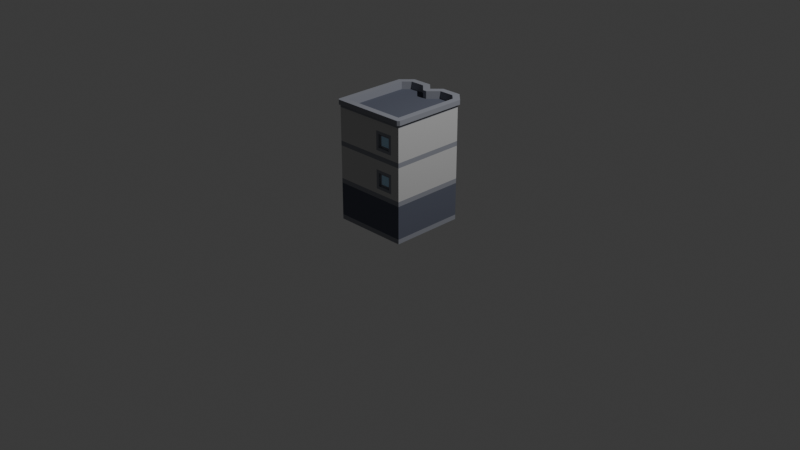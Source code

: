 # Source: blender_script.blend  (saved by Blender 4.2.66; exported with 4.5.12 LTS)
import bpy
from mathutils import Matrix  # noqa: F401  (used for matrix-valued properties, if any)

bpy.ops.wm.read_factory_settings(use_empty=True)
scene = bpy.context.scene
scene.name = 'Scene'

# ---- collections
col_collection = bpy.data.collections.new('Collection'); scene.collection.children.link(col_collection)

# ---- materials (node trees are filled in below, after node groups)
mat_window_003 = bpy.data.materials.new('window.003')
mat_window_003.diffuse_color = (0.51, 0.77, 1.0, 1.0)
mat_window_003.roughness = 1.0
mat_border_003 = bpy.data.materials.new('border.003')
mat_border_003.diffuse_color = (0.28, 0.29, 0.33, 1.0)
mat_border_003.roughness = 1.0
mat_defaultmat_003 = bpy.data.materials.new('_defaultMat.003')
mat_defaultmat_003.diffuse_color = (0.55, 0.55, 0.55, 1.0)
mat_defaultmat_003.roughness = 1.0
mat_door_003 = bpy.data.materials.new('door.003')
mat_door_003.diffuse_color = (0.12, 0.13, 0.17, 1.0)
mat_door_003.roughness = 1.0
mat_window = bpy.data.materials.new('window')
mat_window.diffuse_color = (0.51, 0.77, 1.0, 1.0)
mat_window.roughness = 1.0
mat_border = bpy.data.materials.new('border')
mat_border.diffuse_color = (0.28, 0.29, 0.33, 1.0)
mat_border.roughness = 1.0
mat_defaultmat = bpy.data.materials.new('_defaultMat')
mat_defaultmat.diffuse_color = (0.55, 0.55, 0.55, 1.0)
mat_defaultmat.roughness = 1.0
mat_door = bpy.data.materials.new('door')
mat_door.diffuse_color = (0.12, 0.13, 0.17, 1.0)
mat_door.roughness = 1.0

# ---- material node trees
mat_window_003.use_nodes = True; mat_window_003.node_tree.nodes.clear()
_N = mat_window_003.node_tree.nodes; _L = mat_window_003.node_tree.links
n0 = _N.new('ShaderNodeBsdfPrincipled'); n0.name = 'Principled BSDF'; n0.location = (0, 300)
n0.inputs[0].default_value = (0.51, 0.77, 1.0, 1.0)
n0.inputs[2].default_value = 1.0
n0.inputs[13].default_value = 0.0
n1 = _N.new('ShaderNodeOutputMaterial'); n1.name = 'Material Output'; n1.location = (280, 300)
_L.new(n0.outputs[0], n1.inputs[0])
n1.is_active_output = True
mat_border_003.use_nodes = True; mat_border_003.node_tree.nodes.clear()
_N = mat_border_003.node_tree.nodes; _L = mat_border_003.node_tree.links
n0 = _N.new('ShaderNodeBsdfPrincipled'); n0.name = 'Principled BSDF'; n0.location = (0, 300)
n0.inputs[0].default_value = (0.28, 0.29, 0.33, 1.0)
n0.inputs[2].default_value = 1.0
n0.inputs[13].default_value = 0.0
n1 = _N.new('ShaderNodeOutputMaterial'); n1.name = 'Material Output'; n1.location = (280, 300)
_L.new(n0.outputs[0], n1.inputs[0])
n1.is_active_output = True
mat_defaultmat_003.use_nodes = True; mat_defaultmat_003.node_tree.nodes.clear()
_N = mat_defaultmat_003.node_tree.nodes; _L = mat_defaultmat_003.node_tree.links
n0 = _N.new('ShaderNodeBsdfPrincipled'); n0.name = 'Principled BSDF'; n0.location = (0, 300)
n0.inputs[0].default_value = (0.55, 0.55, 0.55, 1.0)
n0.inputs[2].default_value = 1.0
n0.inputs[13].default_value = 0.0
n1 = _N.new('ShaderNodeOutputMaterial'); n1.name = 'Material Output'; n1.location = (280, 300)
_L.new(n0.outputs[0], n1.inputs[0])
n1.is_active_output = True
mat_door_003.use_nodes = True; mat_door_003.node_tree.nodes.clear()
_N = mat_door_003.node_tree.nodes; _L = mat_door_003.node_tree.links
n0 = _N.new('ShaderNodeBsdfPrincipled'); n0.name = 'Principled BSDF'; n0.location = (0, 300)
n0.inputs[0].default_value = (0.12, 0.13, 0.17, 1.0)
n0.inputs[2].default_value = 1.0
n0.inputs[13].default_value = 0.0
n1 = _N.new('ShaderNodeOutputMaterial'); n1.name = 'Material Output'; n1.location = (280, 300)
_L.new(n0.outputs[0], n1.inputs[0])
n1.is_active_output = True
mat_window.use_nodes = True; mat_window.node_tree.nodes.clear()
_N = mat_window.node_tree.nodes; _L = mat_window.node_tree.links
n0 = _N.new('ShaderNodeBsdfPrincipled'); n0.name = 'Principled BSDF'; n0.location = (0, 300)
n0.inputs[0].default_value = (0.51, 0.77, 1.0, 1.0)
n0.inputs[2].default_value = 1.0
n0.inputs[13].default_value = 0.0
n1 = _N.new('ShaderNodeOutputMaterial'); n1.name = 'Material Output'; n1.location = (280, 300)
_L.new(n0.outputs[0], n1.inputs[0])
n1.is_active_output = True
mat_border.use_nodes = True; mat_border.node_tree.nodes.clear()
_N = mat_border.node_tree.nodes; _L = mat_border.node_tree.links
n0 = _N.new('ShaderNodeBsdfPrincipled'); n0.name = 'Principled BSDF'; n0.location = (0, 300)
n0.inputs[0].default_value = (0.28, 0.29, 0.33, 1.0)
n0.inputs[2].default_value = 1.0
n0.inputs[13].default_value = 0.0
n1 = _N.new('ShaderNodeOutputMaterial'); n1.name = 'Material Output'; n1.location = (280, 300)
_L.new(n0.outputs[0], n1.inputs[0])
n1.is_active_output = True
mat_defaultmat.use_nodes = True; mat_defaultmat.node_tree.nodes.clear()
_N = mat_defaultmat.node_tree.nodes; _L = mat_defaultmat.node_tree.links
n0 = _N.new('ShaderNodeBsdfPrincipled'); n0.name = 'Principled BSDF'; n0.location = (0, 300)
n0.inputs[0].default_value = (0.55, 0.55, 0.55, 1.0)
n0.inputs[2].default_value = 1.0
n0.inputs[13].default_value = 0.0
n1 = _N.new('ShaderNodeOutputMaterial'); n1.name = 'Material Output'; n1.location = (280, 300)
_L.new(n0.outputs[0], n1.inputs[0])
n1.is_active_output = True
mat_door.use_nodes = True; mat_door.node_tree.nodes.clear()
_N = mat_door.node_tree.nodes; _L = mat_door.node_tree.links
n0 = _N.new('ShaderNodeBsdfPrincipled'); n0.name = 'Principled BSDF'; n0.location = (0, 300)
n0.inputs[0].default_value = (0.12, 0.13, 0.17, 1.0)
n0.inputs[2].default_value = 1.0
n0.inputs[13].default_value = 0.0
n1 = _N.new('ShaderNodeOutputMaterial'); n1.name = 'Material Output'; n1.location = (280, 300)
_L.new(n0.outputs[0], n1.inputs[0])
n1.is_active_output = True

# ---- world
world_world = bpy.data.worlds.new('World'); scene.world = world_world
world_world.use_nodes = True; world_world.node_tree.nodes.clear()
_N = world_world.node_tree.nodes; _L = world_world.node_tree.links
n0 = _N.new('ShaderNodeOutputWorld'); n0.name = 'World Output'; n0.location = (300, 300)
n1 = _N.new('ShaderNodeBackground'); n1.name = 'Background'; n1.location = (10, 300)
n1.inputs[0].default_value = (0.05088, 0.05088, 0.05088, 1.0)
_L.new(n1.outputs[0], n0.inputs[0])
n0.is_active_output = True
world_world.color = (0.05088, 0.05088, 0.05088)
world_world.sun_shadow_jitter_overblur = 0.0

# ---- cameras
cam_camera = bpy.data.cameras.new('Camera')
cam_camera.clip_end = 100.0
cam_camera.ortho_scale = 7.314

# ---- lights
light_light = bpy.data.lights.new('Light', 'POINT')
light_light.energy = 1000.0
light_light.shadow_soft_size = 0.1

# ---- meshes
me_small_buildinga_002 = bpy.data.meshes.new('small_buildingA.002')
me_small_buildinga_002.from_pydata([(0.0506, -0.05152, 0.381), (-0.0494, -0.05152, 0.381), (0.0506, 0.04848, 0.381), (-0.0494, 0.04848, 0.381), (0.0706, 0.06848, 0.381), (-0.0694, 0.06848, 0.381), (0.0706, 0.06848, 0.401), (-0.0694, 0.06848, 0.401), (-0.0994, -0.1015, 0.401), (0.0706, -0.07152, 0.401), (0.1006, -0.1015, 0.401), (0.1006, 0.09848, 0.401), (-0.0694, -0.07152, 0.401), (-0.0994, 0.09848, 0.401), (0.0706, -0.07152, 0.381), (-0.0694, -0.07152, 0.381)], [], [(2, 1, 0), (1, 2, 3), (6, 5, 4), (5, 6, 7), (10, 9, 8), (9, 10, 11), (9, 11, 6), (6, 11, 7), (12, 8, 9), (8, 12, 13), (13, 12, 7), (13, 7, 11), (9, 4, 14), (4, 9, 6), (14, 0, 15), (0, 14, 4), (0, 4, 2), (2, 4, 3), (1, 15, 0), (15, 1, 5), (5, 1, 3), (5, 3, 4), (7, 15, 5), (15, 7, 12), (15, 9, 14), (9, 15, 12)])
me_small_buildinga_002.polygons.foreach_set('material_index', [0, 0, 1, 1, 1, 1, 1, 1, 1, 1, 1, 1, 1, 1, 1, 1, 1, 1, 1, 1, 1, 1, 1, 1, 1, 1])
_uv = me_small_buildinga_002.uv_layers.new(name='UVMap')
_uv.uv.foreach_set('vector', [9.843, 41.34, 5.906, 37.4, 9.843, 37.4, 5.906, 37.4, 9.843, 41.34, 5.906, 41.34, 10.63, 15.75, 5.118, 14.96, 10.63, 14.96, 5.118, 14.96, 10.63, 15.75, 5.118, 15.75, 11.81, 35.43, 10.63, 36.61, 3.937, 35.43, 10.63, 36.61, 11.81, 35.43, 11.81, 43.31, 10.63, 36.61, 11.81, 43.31, 10.63, 42.13, 10.63, 42.13, 11.81, 43.31, 5.118, 42.13, 5.118, 36.61, 3.937, 35.43, 10.63, 36.61, 3.937, 35.43, 5.118, 36.61, 3.937, 43.31, 3.937, 43.31, 5.118, 36.61, 5.118, 42.13, 3.937, 43.31, 5.118, 42.13, 11.81, 43.31, 15.75, 36.61, 14.96, 42.13, 14.96, 36.61, 14.96, 42.13, 15.75, 36.61, 15.75, 42.13, 10.63, 36.61, 9.843, 37.4, 5.118, 36.61, 9.843, 37.4, 10.63, 36.61, 10.63, 42.13, 9.843, 37.4, 10.63, 42.13, 9.843, 41.34, 9.843, 41.34, 10.63, 42.13, 5.906, 41.34, 5.906, 37.4, 5.118, 36.61, 9.843, 37.4, 5.118, 36.61, 5.906, 37.4, 5.118, 42.13, 5.118, 42.13, 5.906, 37.4, 5.906, 41.34, 5.118, 42.13, 5.906, 41.34, 10.63, 42.13, -15.75, 42.13, -14.96, 36.61, -14.96, 42.13, -14.96, 36.61, -15.75, 42.13, -15.75, 36.61, -5.118, 14.96, -10.63, 15.75, -10.63, 14.96, -10.63, 15.75, -5.118, 14.96, -5.118, 15.75])
me_small_buildinga_002.materials.append(mat_window_003)
me_small_buildinga_002.materials.append(mat_border_003)
me_small_buildinga_002.materials.append(mat_defaultmat_003)
me_small_buildinga_002.materials.append(mat_door_003)
me_small_buildinga_002.update()
me_small_buildinga_002.normals_split_custom_set([tuple(v) for v in zip(*[iter([0.0, 0.0, 1.0, 0.0, 0.0, 1.0, 0.0, 0.0, 1.0, 0.0, 0.0, 1.0, 0.0, 0.0, 1.0, 0.0, 0.0, 1.0, 0.0, -1.0, 0.0, 0.0, -1.0, 0.0, 0.0, -1.0, 0.0, 0.0, -1.0, 0.0, 0.0, -1.0, 0.0, 0.0, -1.0, 0.0, 0.0, 0.0, 1.0, 0.0, 0.0, 1.0, 0.0, 0.0, 1.0, 0.0, 0.0, 1.0, 0.0, 0.0, 1.0, 0.0, 0.0, 1.0, -1.774e-06, 0.0, 1.0, -1.774e-06, 0.0, 1.0, -1.774e-06, 0.0, 1.0, 0.0, 0.0, 1.0, 0.0, 0.0, 1.0, 0.0, 0.0, 1.0, 0.0, 0.0, 1.0, 0.0, 0.0, 1.0, 0.0, 0.0, 1.0, 0.0, 0.0, 1.0, 0.0, 0.0, 1.0, 0.0, 0.0, 1.0, 1.774e-06, 0.0, 1.0, 1.774e-06, 0.0, 1.0, 1.774e-06, 0.0, 1.0, 0.0, 0.0, 1.0, 0.0, 0.0, 1.0, 0.0, 0.0, 1.0, -1.0, 0.0, 0.0, -1.0, 0.0, 0.0, -1.0, 0.0, 0.0, -1.0, 0.0, 0.0, -1.0, 0.0, 0.0, -1.0, 0.0, 0.0, 0.0, 0.0, 1.0, 0.0, 0.0, 1.0, 0.0, 0.0, 1.0, 0.0, 0.0, 1.0, 0.0, 0.0, 1.0, 0.0, 0.0, 1.0, 4.657e-07, 0.0, 1.0, 4.657e-07, 0.0, 1.0, 4.657e-07, 0.0, 1.0, 0.0, 0.0, 1.0, 0.0, 0.0, 1.0, 0.0, 0.0, 1.0, 0.0, 0.0, 1.0, 0.0, 0.0, 1.0, 0.0, 0.0, 1.0, 0.0, 0.0, 1.0, 0.0, 0.0, 1.0, 0.0, 0.0, 1.0, 0.0, 0.0, 1.0, 0.0, 0.0, 1.0, 0.0, 0.0, 1.0, 0.0, 0.0, 1.0, 0.0, 0.0, 1.0, 0.0, 0.0, 1.0, 1.0, 0.0, 0.0, 1.0, 0.0, 0.0, 1.0, 0.0, 0.0, 1.0, 0.0, 0.0, 1.0, 0.0, 0.0, 1.0, 0.0, 0.0, 0.0, 1.0, 0.0, 0.0, 1.0, 0.0, 0.0, 1.0, 0.0, 0.0, 1.0, 0.0, 0.0, 1.0, 0.0, 0.0, 1.0, 0.0])] * 3)])
me_small_buildinga = bpy.data.meshes.new('small_buildingA')
me_small_buildinga.from_pydata([(0.1, 0.05, -0.38), (0.13, 0.05, -0.38), (0.1, 0.25, -0.38), (0.13, 0.25, -0.38), (0.25, 0.55, 0.38), (0.15, 0.55, 0.38), (0.25, 0.65, 0.38), (0.15, 0.65, 0.38), (0.15, 0.02, -0.38), (0.25, 0.02, -0.38), (0.15, 0.25, -0.38), (0.25, 0.25, -0.38), (-0.3, 0.05, -0.38), (-0.1, 0.05, -0.38), (-0.3, 0.25, -0.38), (-0.1, 0.25, -0.38), (0.27, 0.05, -0.38), (0.3, 0.05, -0.38), (0.27, 0.25, -0.38), (0.3, 0.25, -0.38), (-0.25, 0.95, -0.48), (-0.15, 0.95, -0.48), (-0.25, 1.05, -0.48), (-0.15, 1.05, -0.48), (0.15, 0.55, -0.48), (0.25, 0.55, -0.48), (0.15, 0.65, -0.48), (0.25, 0.65, -0.48), (0.15, 0.95, -0.48), (0.25, 0.95, -0.48), (0.15, 1.05, -0.48), (0.25, 1.05, -0.48), (0.25, 0.95, 0.38), (0.15, 0.95, 0.38), (0.25, 1.05, 0.38), (0.15, 1.05, 0.38), (-0.25, 0.55, -0.48), (-0.15, 0.55, -0.48), (-0.25, 0.65, -0.48), (-0.15, 0.65, -0.48), (-0.38, 0.95, 0.15), (-0.38, 1.05, 0.15), (-0.38, 0.95, 0.25), (-0.38, 1.05, 0.25), (-0.38, 0.55, 0.15), (-0.38, 0.65, 0.15), (-0.38, 0.55, 0.25), (-0.38, 0.65, 0.25), (0.3, 0.4, -0.5), (0.4, 0.4, -0.4), (0.3, 0.45, -0.5), (0.4, 0.45, -0.4), (0.27, 0.67, -0.48), (0.27, 0.67, -0.5), (0.13, 0.67, -0.48), (0.13, 0.67, -0.5), (0.32, 0.27, -0.38), (0.32, 0.27, -0.4), (0.08, 0.27, -0.38), (0.08, 0.27, -0.4), (0.27, 0.53, 0.38), (0.27, 0.53, 0.4), (0.13, 0.53, 0.38), (0.13, 0.53, 0.4), (-0.4, 0.0, -0.4), (-0.32, 0.0, -0.4), (-0.4, 0.05, -0.4), (-0.35, 0.05, -0.4), (-0.32, 0.27, -0.4), (-0.35, 0.3, -0.4), (-0.08, 0.27, -0.4), (-0.05, 0.3, -0.4), (-0.05, 0.05, -0.4), (-0.08, 0.0, -0.4), (0.08, 0.0, -0.4), (0.05, 0.05, -0.4), (0.05, 0.3, -0.4), (0.35, 0.3, -0.4), (0.35, 0.05, -0.4), (0.32, 0.0, -0.4), (0.4, 0.0, -0.4), (0.4, 0.05, -0.4), (0.4, 1.23, 0.42), (-0.4, 1.23, 0.42), (0.4, 1.28, 0.42), (-0.4, 1.28, 0.42), (0.08, 0.0, -0.38), (0.1, 0.8, -0.5), (0.3, 0.8, -0.5), (0.1, 0.85, -0.5), (0.3, 0.85, -0.5), (0.27, 0.53, -0.48), (0.13, 0.53, -0.48), (0.32, 0.0, -0.38), (0.27, 0.67, 0.38), (0.27, 0.67, 0.4), (0.3, 0.5, -0.5), (0.13, 0.53, -0.5), (0.1, 0.5, -0.5), (0.1, 0.7, -0.5), (0.27, 0.53, -0.5), (0.3, 0.7, -0.5), (0.4, 0.0, 0.4), (-0.4, 0.0, 0.4), (0.4, 0.05, 0.4), (-0.4, 0.05, 0.4), (1.292e-13, 0.4, -0.4), (0.1, 0.4, -0.5), (-0.1, 0.4, -0.5), (-0.4, 0.4, -0.4), (-0.3, 0.4, -0.5), (0.13, 0.67, 0.38), (0.13, 0.67, 0.4), (0.09172, 1.23, -0.52), (0.3083, 1.23, -0.52), (0.09172, 1.28, -0.52), (0.3083, 1.28, -0.52), (0.3, 0.9, -0.5), (0.13, 0.93, -0.5), (0.1, 0.9, -0.5), (0.1, 1.1, -0.5), (0.13, 1.07, -0.5), (0.27, 1.07, -0.5), (0.27, 0.93, -0.5), (0.3, 1.1, -0.5), (0.27, 1.07, 0.38), (0.13, 1.07, 0.38), (0.27, 1.07, 0.4), (0.13, 1.07, 0.4), (-0.38, 0.67, 0.27), (-0.38, 0.67, 0.13), (-0.4, 0.67, 0.27), (-0.4, 0.67, 0.13), (-0.27, 1.07, -0.5), (-0.27, 0.93, -0.5), (-0.27, 1.07, -0.48), (-0.27, 0.93, -0.48), (-0.4, 0.45, -0.4), (-0.3, 0.45, -0.5), (0.1, 0.45, -0.5), (5.631e-14, 0.45, -0.4), (0.4, 1.2, -0.4), (0.4, 1.2, 3.393e-14), (0.4, 1.23, -0.4), (0.4, 1.23, 0.4), (0.4, 1.2, 0.4), (0.27, 0.93, -0.48), (0.13, 0.93, -0.48), (0.13, 1.07, -0.48), (0.27, 1.07, -0.48), (-0.13, 0.53, -0.48), (-0.27, 0.53, -0.48), (-0.27, 0.67, -0.48), (-0.13, 0.67, -0.48), (-0.1, 0.5, -0.5), (-0.27, 0.53, -0.5), (-0.3, 0.5, -0.5), (-0.3, 0.7, -0.5), (-0.27, 0.67, -0.5), (-0.13, 0.67, -0.5), (-0.13, 0.53, -0.5), (-0.1, 0.7, -0.5), (-0.38, 0.53, 0.13), (-0.4, 0.53, 0.13), (0.42, 1.28, 0.4), (0.35, 1.28, -0.3793), (0.42, 1.28, -0.4083), (0.2793, 1.28, -0.45), (0.1207, 1.28, -0.45), (0.02071, 1.28, -0.35), (9.096e-14, 1.28, -0.4283), (-0.02071, 1.28, -0.35), (-0.09172, 1.28, -0.52), (-0.1207, 1.28, -0.45), (-0.3083, 1.28, -0.52), (-0.2793, 1.28, -0.45), (-0.35, 1.28, -0.3793), (-0.42, 1.28, -0.4083), (-0.35, 1.28, 0.35), (-0.42, 1.28, 0.4), (0.35, 1.28, 0.35), (-0.08, 0.0, -0.38), (-0.32, 0.0, -0.38), (-0.08, 0.27, -0.38), (-0.32, 0.27, -0.38), (-0.13, 0.93, -0.5), (-0.13, 1.07, -0.5), (-0.13, 0.93, -0.48), (-0.13, 1.07, -0.48), (-0.4, 0.7, 0.1), (-0.4, 0.5, 0.1), (-0.4, 0.5, 0.3), (-0.4, 0.53, 0.27), (-0.4, 0.7, 0.3), (0.4, 0.45, 0.4), (0.4, 0.4, 0.4), (5.631e-14, 0.8, -0.4), (5.631e-14, 0.85, -0.4), (-0.35, 1.2, 0.35), (0.35, 1.2, 0.35), (-0.1, 0.45, -0.5), (-0.1, 0.9, -0.5), (-0.3, 0.9, -0.5), (-0.3, 1.1, -0.5), (-0.1, 1.1, -0.5), (-0.38, 0.53, 0.27), (0.1, 0.5, 0.4), (0.3, 0.5, 0.4), (0.3, 0.7, 0.4), (0.1, 0.7, 0.4), (0.2793, 1.2, -0.45), (0.1207, 1.2, -0.45), (0.4, 0.85, -0.4), (0.4, 0.8, -0.4), (0.4, 0.85, 0.4), (0.4, 0.8, 0.4), (-0.4, 1.2, -0.4), (-0.4, 1.23, -0.4), (-0.4, 1.2, 2.094e-14), (-0.4, 1.23, 0.4), (-0.4, 1.2, 0.4), (0.42, 1.23, 0.4), (-0.35, 1.2, -0.3793), (-0.35, 1.2, 1.66e-14), (-0.3, 1.2, -0.5), (-0.3, 1.23, -0.5), (0.1, 1.2, -0.5), (0.3, 1.2, -0.5), (0.1, 1.23, -0.5), (0.3, 1.23, -0.5), (-0.4, 0.93, 0.27), (-0.38, 0.93, 0.27), (-0.4, 1.07, 0.27), (-0.38, 1.07, 0.27), (-0.42, 1.23, 0.4), (0.42, 1.23, -0.4083), (0.1, 0.9, 0.4), (0.27, 0.93, 0.4), (0.3, 0.9, 0.4), (0.3, 1.1, 0.4), (0.13, 0.93, 0.4), (0.1, 1.1, 0.4), (1.285e-13, 1.23, -0.4), (9.096e-14, 1.23, -0.4283), (-0.1, 1.23, -0.5), (-0.09172, 1.23, -0.52), (-0.3083, 1.23, -0.52), (-0.42, 1.23, -0.4083), (-0.38, 1.07, 0.13), (-0.4, 1.07, 0.13), (-0.1207, 1.2, -0.45), (-0.2793, 1.2, -0.45), (0.35, 1.2, -0.3793), (0.35, 1.2, 2.96e-14), (-0.38, 0.93, 0.13), (-0.4, 0.93, 0.13), (-0.3, 0.8, -0.5), (-0.3, 0.85, -0.5), (-0.4, 0.8, -0.4), (-0.4, 0.85, -0.4), (0.27, 0.93, 0.38), (0.02071, 1.2, -0.35), (-0.1, 0.85, -0.5), (-0.1, 0.8, -0.5), (0.13, 0.93, 0.38), (-0.1, 1.2, -0.5), (5.631e-14, 1.2, -0.4), (-0.02071, 1.2, -0.35), (-0.4, 0.8, 0.4), (-0.4, 0.85, 0.4), (-0.4, 1.1, 0.1), (-0.4, 0.9, 0.1), (-0.4, 0.9, 0.3), (-0.4, 1.1, 0.3), (-0.4, 0.45, 0.4), (-0.4, 0.4, 0.4)], [], [(2, 1, 0), (1, 2, 3), (6, 5, 4), (5, 6, 7), (10, 9, 8), (9, 10, 11), (14, 13, 12), (13, 14, 15), (18, 17, 16), (17, 18, 19), (22, 21, 20), (21, 22, 23), (26, 25, 24), (25, 26, 27), (30, 29, 28), (29, 30, 31), (34, 33, 32), (33, 34, 35), (38, 37, 36), (37, 38, 39), (42, 41, 40), (41, 42, 43), (46, 45, 44), (45, 46, 47), (50, 49, 48), (49, 50, 51), (54, 53, 52), (53, 54, 55), (58, 57, 56), (57, 58, 59), (62, 61, 60), (61, 62, 63), (66, 65, 64), (65, 66, 67), (65, 67, 68), (68, 67, 69), (68, 69, 70), (71, 70, 69), (72, 70, 71), (72, 73, 70), (73, 72, 74), (74, 72, 75), (75, 59, 74), (59, 75, 76), (59, 76, 57), (77, 57, 76), (78, 57, 77), (78, 79, 57), (79, 78, 80), (80, 78, 81), (84, 83, 82), (83, 84, 85), (58, 74, 59), (74, 58, 86), (89, 88, 87), (88, 89, 90), (92, 24, 91), (24, 92, 54), (24, 54, 26), (26, 54, 27), (25, 91, 24), (91, 25, 52), (52, 25, 27), (52, 27, 54), (93, 57, 79), (57, 93, 56), (61, 94, 60), (94, 61, 95), (98, 97, 96), (97, 98, 99), (97, 99, 55), (55, 99, 53), (100, 96, 97), (96, 100, 101), (101, 100, 53), (101, 53, 99), (104, 103, 102), (103, 104, 105), (106, 48, 49), (48, 106, 107), (109, 108, 106), (108, 109, 110), (91, 53, 100), (53, 91, 52), (112, 62, 111), (62, 112, 63), (115, 114, 113), (114, 115, 116), (119, 118, 117), (118, 119, 120), (118, 120, 121), (121, 120, 122), (123, 117, 118), (117, 123, 124), (124, 123, 122), (124, 122, 120), (127, 126, 125), (126, 127, 128), (131, 130, 129), (130, 131, 132), (135, 134, 133), (134, 135, 136), (137, 110, 109), (110, 137, 138), (106, 139, 107), (139, 106, 140), (143, 142, 141), (142, 143, 144), (142, 144, 145), (147, 28, 146), (28, 147, 148), (28, 148, 30), (30, 148, 31), (29, 146, 28), (146, 29, 149), (149, 29, 31), (149, 31, 148), (151, 36, 150), (36, 151, 152), (36, 152, 38), (38, 152, 39), (37, 150, 36), (150, 37, 153), (153, 37, 39), (153, 39, 152), (156, 155, 154), (155, 156, 157), (155, 157, 158), (158, 157, 159), (160, 154, 155), (154, 160, 161), (161, 160, 159), (161, 159, 157), (130, 163, 162), (163, 130, 132), (95, 111, 94), (111, 95, 112), (166, 165, 164), (165, 166, 116), (164, 165, 84), (165, 116, 167), (167, 116, 115), (167, 115, 168), (168, 115, 169), (169, 115, 170), (169, 170, 171), (171, 170, 172), (171, 172, 173), (173, 172, 174), (173, 174, 175), (175, 174, 176), (176, 174, 177), (176, 177, 178), (178, 177, 85), (85, 177, 179), (84, 180, 85), (85, 180, 178), (180, 84, 165), (148, 122, 149), (122, 148, 121), (102, 79, 80), (79, 102, 93), (103, 93, 102), (93, 103, 86), (86, 103, 74), (74, 103, 181), (181, 103, 182), (182, 103, 65), (65, 103, 64), (73, 74, 181), (181, 70, 73), (70, 181, 183), (184, 70, 183), (70, 184, 68), (187, 186, 185), (186, 187, 188), (134, 187, 185), (187, 134, 136), (190, 163, 189), (163, 190, 191), (163, 191, 192), (192, 191, 131), (132, 189, 163), (189, 132, 193), (193, 132, 131), (193, 131, 191), (194, 49, 51), (49, 194, 195), (196, 89, 87), (89, 196, 197), (178, 199, 198), (199, 178, 180), (138, 108, 110), (108, 138, 200), (202, 134, 201), (134, 202, 203), (134, 203, 133), (133, 203, 186), (185, 201, 134), (201, 185, 204), (204, 185, 186), (204, 186, 203), (131, 205, 192), (205, 131, 129), (150, 159, 160), (159, 150, 153), (139, 48, 107), (48, 139, 50), (207, 61, 206), (61, 207, 208), (61, 208, 95), (95, 208, 112), (63, 206, 61), (206, 63, 209), (209, 63, 112), (209, 112, 208), (167, 211, 210), (211, 167, 168), (146, 122, 123), (122, 146, 149), (184, 65, 68), (65, 184, 182), (214, 213, 212), (213, 214, 215), (136, 20, 187), (20, 136, 135), (20, 135, 22), (22, 135, 23), (21, 187, 20), (187, 21, 188), (188, 21, 23), (188, 23, 135), (118, 146, 123), (146, 118, 147), (103, 66, 64), (66, 103, 105), (97, 91, 100), (91, 97, 92), (135, 186, 188), (186, 135, 133), (54, 97, 55), (97, 54, 92), (60, 4, 62), (4, 60, 94), (4, 94, 6), (6, 94, 7), (5, 62, 4), (62, 5, 111), (111, 5, 7), (111, 7, 94), (212, 88, 90), (88, 212, 213), (104, 80, 81), (80, 104, 102), (218, 217, 216), (217, 218, 219), (219, 218, 220), (164, 82, 221), (82, 164, 84), (152, 155, 158), (155, 152, 151), (178, 222, 176), (222, 178, 223), (223, 178, 198), (216, 225, 224), (225, 216, 217), (228, 227, 226), (227, 228, 229), (232, 231, 230), (231, 232, 233), (83, 179, 234), (179, 83, 85), (164, 235, 166), (235, 164, 221), (238, 237, 236), (237, 238, 239), (237, 239, 127), (127, 239, 128), (240, 236, 237), (236, 240, 241), (241, 240, 128), (241, 128, 239), (221, 144, 143), (144, 221, 82), (144, 82, 219), (219, 82, 83), (143, 235, 221), (235, 143, 114), (114, 143, 229), (114, 229, 113), (113, 229, 228), (113, 228, 242), (113, 242, 243), (243, 242, 244), (243, 244, 245), (245, 244, 246), (246, 244, 225), (246, 225, 217), (246, 217, 247), (247, 217, 219), (247, 219, 83), (247, 83, 234), (232, 248, 233), (248, 232, 249), (173, 251, 250), (251, 173, 175), (253, 165, 252), (165, 253, 180), (180, 253, 199), (254, 230, 231), (230, 254, 255), (258, 257, 256), (257, 258, 259), (174, 245, 246), (245, 174, 172), (237, 125, 260), (125, 237, 127), (168, 261, 211), (261, 168, 169), (200, 106, 108), (106, 200, 140), (170, 245, 172), (245, 170, 243), (152, 159, 153), (159, 152, 158), (197, 263, 262), (263, 197, 196), (162, 192, 205), (192, 162, 163), (148, 118, 121), (118, 148, 147), (243, 115, 113), (115, 243, 170), (254, 40, 248), (40, 254, 231), (40, 231, 42), (42, 231, 43), (41, 248, 40), (248, 41, 233), (233, 41, 43), (233, 43, 231), (155, 150, 160), (150, 155, 151), (260, 32, 264), (32, 260, 125), (32, 125, 34), (34, 125, 35), (33, 264, 32), (264, 33, 126), (126, 33, 35), (126, 35, 125), (244, 266, 265), (266, 244, 242), (171, 250, 267), (250, 171, 173), (176, 251, 175), (251, 176, 222), (247, 174, 246), (174, 247, 177), (266, 228, 226), (228, 266, 242), (234, 177, 247), (177, 234, 179), (268, 259, 258), (259, 268, 269), (271, 255, 270), (255, 271, 272), (255, 272, 230), (230, 272, 232), (249, 270, 255), (270, 249, 273), (273, 249, 232), (273, 232, 272), (166, 114, 116), (114, 166, 235), (162, 44, 130), (44, 162, 205), (44, 205, 46), (46, 205, 47), (45, 130, 44), (130, 45, 129), (129, 45, 47), (129, 47, 205), (144, 220, 145), (220, 144, 219), (214, 268, 215), (268, 214, 269), (225, 265, 224), (265, 225, 244), (128, 264, 126), (264, 128, 240), (109, 274, 137), (274, 109, 275), (169, 267, 261), (267, 169, 171), (264, 237, 260), (237, 264, 240), (257, 263, 256), (263, 257, 262), (248, 255, 254), (255, 248, 249), (252, 167, 210), (167, 252, 165), (194, 275, 195), (275, 194, 274), (229, 141, 227), (141, 229, 143), (98, 50, 139), (50, 98, 96), (266, 89, 197), (89, 266, 119), (119, 266, 120), (120, 266, 226), (259, 271, 216), (271, 259, 269), (216, 271, 218), (271, 269, 272), (272, 269, 273), (218, 270, 220), (270, 218, 271), (220, 270, 273), (220, 273, 269), (256, 161, 157), (161, 256, 263), (224, 204, 203), (204, 224, 265), (196, 161, 263), (161, 196, 154), (154, 196, 200), (200, 196, 140), (87, 101, 99), (101, 87, 88), (266, 204, 265), (204, 266, 201), (201, 266, 262), (262, 266, 197), (141, 124, 227), (124, 141, 117), (117, 141, 90), (90, 141, 212), (215, 51, 213), (51, 215, 194), (137, 190, 258), (190, 137, 274), (190, 274, 191), (191, 274, 193), (258, 189, 268), (189, 258, 190), (268, 189, 193), (268, 193, 274), (196, 139, 140), (139, 196, 98), (98, 196, 99), (99, 196, 87), (142, 212, 141), (212, 142, 214), (214, 142, 145), (214, 238, 269), (238, 214, 145), (238, 145, 239), (239, 145, 241), (269, 236, 220), (236, 269, 238), (220, 236, 241), (220, 241, 145), (119, 90, 89), (90, 119, 117), (213, 101, 88), (101, 213, 96), (96, 213, 50), (50, 213, 51), (258, 138, 137), (138, 258, 156), (156, 258, 157), (157, 258, 256), (194, 207, 274), (207, 194, 215), (207, 215, 208), (208, 215, 209), (274, 206, 268), (206, 274, 207), (268, 206, 209), (268, 209, 215), (156, 200, 138), (200, 156, 154), (226, 124, 120), (124, 226, 227), (216, 257, 259), (257, 216, 202), (202, 216, 203), (203, 216, 224), (202, 262, 257), (262, 202, 201), (182, 12, 181), (12, 182, 184), (12, 184, 14), (14, 184, 15), (13, 181, 12), (181, 13, 183), (183, 13, 15), (183, 15, 184), (195, 81, 49), (81, 195, 104), (8, 1, 10), (1, 8, 0), (10, 1, 3), (10, 3, 11), (11, 3, 18), (18, 3, 19), (8, 86, 0), (86, 8, 93), (0, 86, 58), (0, 58, 2), (2, 58, 3), (9, 93, 8), (17, 93, 9), (93, 17, 56), (56, 17, 19), (56, 19, 3), (56, 3, 58), (17, 9, 16), (11, 16, 9), (16, 11, 18), (109, 67, 66), (67, 109, 69), (69, 109, 71), (71, 109, 76), (76, 109, 77), (49, 77, 109), (49, 78, 77), (78, 49, 81), (49, 109, 106), (76, 72, 71), (72, 76, 75), (105, 109, 66), (109, 105, 275), (195, 105, 104), (105, 195, 275), (210, 253, 252), (253, 210, 199), (199, 210, 198), (198, 210, 211), (198, 211, 261), (198, 261, 267), (198, 267, 250), (198, 250, 251), (198, 251, 223), (223, 251, 222)])
me_small_buildinga.polygons.foreach_set('material_index', [0, 0, 0, 0, 0, 0, 0, 0, 0, 0, 0, 0, 0, 0, 0, 0, 0, 0, 0, 0, 0, 0, 0, 0, 1, 1, 1, 1, 1, 1, 1, 1, 1, 1, 1, 1, 1, 1, 1, 1, 1, 1, 1, 1, 1, 1, 1, 1, 1, 1, 1, 1, 1, 1, 1, 1, 1, 1, 1, 1, 1, 1, 1, 1, 1, 1, 1, 1, 1, 1, 1, 1, 1, 1, 1, 1, 1, 1, 1, 1, 1, 1, 1, 1, 1, 1, 1, 1, 1, 1, 1, 1, 1, 1, 1, 1, 1, 1, 1, 1, 1, 1, 1, 1, 1, 1, 1, 1, 1, 1, 1, 1, 1, 1, 1, 1, 1, 1, 1, 1, 1, 1, 1, 1, 1, 1, 1, 1, 1, 1, 1, 1, 1, 1, 1, 1, 1, 1, 1, 1, 1, 1, 1, 1, 1, 1, 1, 1, 1, 1, 1, 1, 1, 1, 1, 1, 1, 1, 1, 1, 1, 1, 1, 1, 1, 1, 1, 1, 1, 1, 1, 1, 1, 1, 1, 1, 1, 1, 1, 1, 1, 1, 1, 1, 1, 1, 1, 1, 1, 1, 1, 1, 1, 1, 1, 1, 1, 1, 1, 1, 1, 1, 1, 1, 1, 1, 1, 1, 1, 1, 1, 1, 1, 1, 1, 1, 1, 1, 1, 1, 1, 1, 1, 1, 1, 1, 1, 1, 1, 1, 1, 1, 1, 1, 1, 1, 1, 1, 1, 1, 1, 1, 1, 1, 1, 1, 1, 1, 1, 1, 1, 1, 1, 1, 1, 1, 1, 1, 1, 1, 1, 1, 1, 1, 1, 1, 1, 1, 1, 1, 1, 1, 1, 1, 1, 1, 1, 1, 1, 1, 1, 1, 1, 1, 1, 1, 1, 1, 1, 1, 1, 1, 1, 1, 1, 1, 1, 1, 1, 1, 1, 1, 1, 1, 1, 1, 1, 1, 1, 1, 1, 1, 1, 1, 1, 1, 1, 1, 1, 1, 1, 1, 1, 1, 1, 1, 1, 1, 1, 1, 1, 1, 1, 1, 1, 1, 1, 1, 1, 1, 1, 1, 1, 1, 1, 1, 1, 1, 1, 1, 1, 1, 1, 1, 1, 1, 1, 1, 1, 1, 1, 1, 1, 1, 1, 1, 1, 1, 1, 1, 1, 1, 1, 1, 1, 1, 1, 1, 1, 1, 1, 1, 1, 1, 1, 1, 1, 1, 1, 1, 1, 1, 1, 1, 1, 1, 1, 1, 1, 1, 1, 1, 1, 1, 1, 1, 1, 2, 2, 2, 2, 2, 2, 2, 2, 2, 2, 2, 2, 2, 2, 2, 2, 2, 2, 2, 2, 2, 2, 2, 2, 2, 2, 2, 2, 2, 2, 2, 2, 2, 2, 2, 2, 2, 2, 2, 2, 2, 2, 2, 2, 2, 2, 2, 2, 2, 2, 2, 2, 2, 2, 2, 2, 2, 2, 2, 2, 2, 2, 2, 2, 2, 2, 2, 2, 2, 2, 2, 2, 2, 2, 2, 2, 2, 2, 2, 2, 2, 2, 2, 2, 2, 2, 3, 3, 3, 3, 3, 3, 3, 3, 3, 3, 3, 3, 3, 3, 3, 3, 3, 3, 3, 3, 3, 3, 3, 3, 3, 3, 3, 3, 3, 3, 3, 3, 3, 3, 3, 3, 3, 3, 3, 3, 3, 3, 3, 3, 3, 3, 3, 3, 3, 3, 3, 3, 3, 3, 3])
_uv = me_small_buildinga.uv_layers.new(name='UVMap')
_uv.uv.foreach_set('vector', [-3.937, 9.843, -5.118, 1.969, -3.937, 1.969, -5.118, 1.969, -3.937, 9.843, -5.118, 9.843, 9.843, 25.59, 5.906, 21.65, 9.843, 21.65, 5.906, 21.65, 9.843, 25.59, 5.906, 25.59, -5.906, 9.843, -9.843, 0.7874, -5.906, 0.7874, -9.843, 0.7874, -5.906, 9.843, -9.843, 9.843, 11.81, 9.843, 3.937, 1.969, 11.81, 1.969, 3.937, 1.969, 11.81, 9.843, 3.937, 9.843, -10.63, 9.843, -11.81, 1.969, -10.63, 1.969, -11.81, 1.969, -10.63, 9.843, -11.81, 9.843, 9.843, 41.34, 5.906, 37.4, 9.843, 37.4, 5.906, 37.4, 9.843, 41.34, 5.906, 41.34, -5.906, 25.59, -9.843, 21.65, -5.906, 21.65, -9.843, 21.65, -5.906, 25.59, -9.843, 25.59, -5.906, 41.34, -9.843, 37.4, -5.906, 37.4, -9.843, 37.4, -5.906, 41.34, -9.843, 41.34, 9.843, 41.34, 5.906, 37.4, 9.843, 37.4, 5.906, 37.4, 9.843, 41.34, 5.906, 41.34, 9.843, 25.59, 5.906, 21.65, 9.843, 21.65, 5.906, 21.65, 9.843, 25.59, 5.906, 25.59, 9.843, 37.4, 5.906, 41.34, 5.906, 37.4, 5.906, 41.34, 9.843, 37.4, 9.843, 41.34, 9.843, 21.65, 5.906, 25.59, 5.906, 21.65, 5.906, 25.59, 9.843, 21.65, 9.843, 25.59, 5.568, 17.72, -3.958e-12, 15.75, 5.568, 15.75, -3.958e-12, 15.75, 5.568, 17.72, -3.997e-13, 17.72, 5.118, -18.9, 10.63, -19.69, 10.63, -18.9, 10.63, -19.69, 5.118, -18.9, 5.118, -19.69, 3.15, -14.96, 12.6, -15.75, 12.6, -14.96, 12.6, -15.75, 3.15, -14.96, 3.15, -15.75, -5.118, 14.96, -10.63, 15.75, -10.63, 14.96, -10.63, 15.75, -5.118, 14.96, -5.118, 15.75, 15.75, 1.969, 12.6, -2.451e-28, 15.75, -2.451e-28, 12.6, -2.451e-28, 15.75, 1.969, 13.78, 1.969, 12.6, -2.451e-28, 13.78, 1.969, 12.6, 10.63, 12.6, 10.63, 13.78, 1.969, 13.78, 11.81, 12.6, 10.63, 13.78, 11.81, 3.15, 10.63, 1.969, 11.81, 3.15, 10.63, 13.78, 11.81, 1.969, 1.969, 3.15, 10.63, 1.969, 11.81, 1.969, 1.969, 3.15, -2.451e-28, 3.15, 10.63, 3.15, -2.451e-28, 1.969, 1.969, -3.15, -2.451e-28, -3.15, -2.451e-28, 1.969, 1.969, -1.969, 1.969, -1.969, 1.969, -3.15, 10.63, -3.15, -2.451e-28, -3.15, 10.63, -1.969, 1.969, -1.969, 11.81, -3.15, 10.63, -1.969, 11.81, -12.6, 10.63, -13.78, 11.81, -12.6, 10.63, -1.969, 11.81, -13.78, 1.969, -12.6, 10.63, -13.78, 11.81, -13.78, 1.969, -12.6, -2.451e-28, -12.6, 10.63, -12.6, -2.451e-28, -13.78, 1.969, -15.75, -2.451e-28, -15.75, -2.451e-28, -13.78, 1.969, -15.75, 1.969, 15.75, 50.39, -15.75, 48.43, 15.75, 48.43, -15.75, 48.43, 15.75, 50.39, -15.75, 50.39, 14.96, 10.63, 15.75, 0.0, 15.75, 10.63, 15.75, 0.0, 14.96, 10.63, 14.96, 0.0, -3.937, 33.46, -11.81, 31.5, -3.937, 31.5, -11.81, 31.5, -3.937, 33.46, -11.81, 33.46, -5.118, 20.87, -5.906, 21.65, -10.63, 20.87, -5.906, 21.65, -5.118, 20.87, -5.118, 26.38, -5.906, 21.65, -5.118, 26.38, -5.906, 25.59, -5.906, 25.59, -5.118, 26.38, -9.843, 25.59, -9.843, 21.65, -10.63, 20.87, -5.906, 21.65, -10.63, 20.87, -9.843, 21.65, -10.63, 26.38, -10.63, 26.38, -9.843, 21.65, -9.843, 25.59, -10.63, 26.38, -9.843, 25.59, -5.118, 26.38, -14.96, 0.0, -15.75, 10.63, -15.75, 0.0, -15.75, 10.63, -14.96, 0.0, -14.96, 10.63, 15.75, 20.87, 14.96, 26.38, 14.96, 20.87, 14.96, 26.38, 15.75, 20.87, 15.75, 26.38, -3.937, 19.69, -5.118, 20.87, -11.81, 19.69, -5.118, 20.87, -3.937, 19.69, -3.937, 27.56, -5.118, 20.87, -3.937, 27.56, -5.118, 26.38, -5.118, 26.38, -3.937, 27.56, -10.63, 26.38, -10.63, 20.87, -11.81, 19.69, -5.118, 20.87, -11.81, 19.69, -10.63, 20.87, -11.81, 27.56, -11.81, 27.56, -10.63, 20.87, -10.63, 26.38, -11.81, 27.56, -10.63, 26.38, -3.937, 27.56, 15.75, 1.969, -15.75, 0.0, 15.75, 0.0, -15.75, 0.0, 15.75, 1.969, -15.75, 1.969, 5.087e-12, -15.75, 11.81, -19.69, 15.75, -15.75, 11.81, -19.69, 5.087e-12, -15.75, 3.937, -19.69, -15.75, -15.75, -3.937, -19.69, 5.087e-12, -15.75, -3.937, -19.69, -15.75, -15.75, -11.81, -19.69, -18.9, 20.87, -19.69, 26.38, -19.69, 20.87, -19.69, 26.38, -18.9, 20.87, -18.9, 26.38, -15.75, 26.38, -14.96, 20.87, -14.96, 26.38, -14.96, 20.87, -15.75, 26.38, -15.75, 20.87, -3.611, 50.39, -12.14, 48.43, -3.611, 48.43, -12.14, 48.43, -3.611, 50.39, -12.14, 50.39, -3.937, 35.43, -5.118, 36.61, -11.81, 35.43, -5.118, 36.61, -3.937, 35.43, -3.937, 43.31, -5.118, 36.61, -3.937, 43.31, -5.118, 42.13, -5.118, 42.13, -3.937, 43.31, -10.63, 42.13, -10.63, 36.61, -11.81, 35.43, -5.118, 36.61, -11.81, 35.43, -10.63, 36.61, -11.81, 43.31, -11.81, 43.31, -10.63, 36.61, -10.63, 42.13, -11.81, 43.31, -10.63, 42.13, -3.937, 43.31, 10.63, 15.75, 5.118, 14.96, 10.63, 14.96, 5.118, 14.96, 10.63, 15.75, 5.118, 15.75, -15.75, 10.63, -14.96, 5.118, -14.96, 10.63, -14.96, 5.118, -15.75, 10.63, -15.75, 5.118, 18.9, 42.13, 19.69, 36.61, 19.69, 42.13, 19.69, 36.61, 18.9, 42.13, 18.9, 36.61, -3.459e-12, 17.72, -5.568, 15.75, 6.217e-13, 15.75, -5.568, 15.75, -3.459e-12, 17.72, -5.568, 17.72, -11.14, 15.75, -16.7, 17.72, -16.7, 15.75, -16.7, 17.72, -11.14, 15.75, -11.14, 17.72, 15.75, 48.43, 1.137e-13, 47.24, 15.75, 47.24, 1.137e-13, 47.24, 15.75, 48.43, -15.75, 48.43, 1.137e-13, 47.24, -15.75, 48.43, -15.75, 47.24, -5.118, 36.61, -5.906, 37.4, -10.63, 36.61, -5.906, 37.4, -5.118, 36.61, -5.118, 42.13, -5.906, 37.4, -5.118, 42.13, -5.906, 41.34, -5.906, 41.34, -5.118, 42.13, -9.843, 41.34, -9.843, 37.4, -10.63, 36.61, -5.906, 37.4, -10.63, 36.61, -9.843, 37.4, -10.63, 42.13, -10.63, 42.13, -9.843, 37.4, -9.843, 41.34, -10.63, 42.13, -9.843, 41.34, -5.118, 42.13, 10.63, 20.87, 9.843, 21.65, 5.118, 20.87, 9.843, 21.65, 10.63, 20.87, 10.63, 26.38, 9.843, 21.65, 10.63, 26.38, 9.843, 25.59, 9.843, 25.59, 10.63, 26.38, 5.906, 25.59, 5.906, 21.65, 5.118, 20.87, 9.843, 21.65, 5.118, 20.87, 5.906, 21.65, 5.118, 26.38, 5.118, 26.38, 5.906, 21.65, 5.906, 25.59, 5.118, 26.38, 5.906, 25.59, 10.63, 26.38, 11.81, 19.69, 10.63, 20.87, 3.937, 19.69, 10.63, 20.87, 11.81, 19.69, 11.81, 27.56, 10.63, 20.87, 11.81, 27.56, 10.63, 26.38, 10.63, 26.38, 11.81, 27.56, 5.118, 26.38, 5.118, 20.87, 3.937, 19.69, 10.63, 20.87, 3.937, 19.69, 5.118, 20.87, 3.937, 27.56, 3.937, 27.56, 5.118, 20.87, 5.118, 26.38, 3.937, 27.56, 5.118, 26.38, 11.81, 27.56, -14.96, 26.38, -15.75, 20.87, -14.96, 20.87, -15.75, 20.87, -14.96, 26.38, -15.75, 26.38, 10.63, 15.75, 5.118, 14.96, 10.63, 14.96, 5.118, 14.96, 10.63, 15.75, 5.118, 15.75, -16.54, -16.07, -13.78, -14.93, -16.54, 15.75, -13.78, -14.93, -16.54, -16.07, -12.14, -20.47, -16.54, 15.75, -13.78, -14.93, -15.75, 16.54, -13.78, -14.93, -12.14, -20.47, -11.0, -17.72, -11.0, -17.72, -12.14, -20.47, -3.611, -20.47, -11.0, -17.72, -3.611, -20.47, -4.752, -17.72, -4.752, -17.72, -3.611, -20.47, -0.8154, -13.78, -0.8154, -13.78, -3.611, -20.47, -3.581e-12, -16.86, -0.8154, -13.78, -3.581e-12, -16.86, 0.8154, -13.78, 0.8154, -13.78, -3.581e-12, -16.86, 3.611, -20.47, 0.8154, -13.78, 3.611, -20.47, 4.752, -17.72, 4.752, -17.72, 3.611, -20.47, 12.14, -20.47, 4.752, -17.72, 12.14, -20.47, 11.0, -17.72, 11.0, -17.72, 12.14, -20.47, 13.78, -14.93, 13.78, -14.93, 12.14, -20.47, 16.54, -16.07, 13.78, -14.93, 16.54, -16.07, 13.78, 13.78, 13.78, 13.78, 16.54, -16.07, 15.75, 16.54, 15.75, 16.54, 16.54, -16.07, 16.54, 15.75, -15.75, 16.54, -13.78, 13.78, 15.75, 16.54, 15.75, 16.54, -13.78, 13.78, 13.78, 13.78, -13.78, 13.78, -15.75, 16.54, -13.78, -14.93, 5.118, -18.9, 10.63, -19.69, 10.63, -18.9, 10.63, -19.69, 5.118, -18.9, 5.118, -19.69, 15.75, 15.75, 12.6, -15.75, 15.75, -15.75, 12.6, -15.75, 15.75, 15.75, 12.6, -14.96, -15.75, 15.75, 12.6, -14.96, 15.75, 15.75, 12.6, -14.96, -15.75, 15.75, 3.15, -14.96, 3.15, -14.96, -15.75, 15.75, 3.15, -15.75, 3.15, -15.75, -15.75, 15.75, -3.15, -14.96, -3.15, -14.96, -15.75, 15.75, -12.6, -14.96, -12.6, -14.96, -15.75, 15.75, -12.6, -15.75, -12.6, -15.75, -15.75, 15.75, -15.75, -15.75, -3.15, -15.75, 3.15, -15.75, -3.15, -14.96, -14.96, 0.0, -15.75, 10.63, -15.75, 0.0, -15.75, 10.63, -14.96, 0.0, -14.96, 10.63, -12.6, -14.96, -3.15, -15.75, -3.15, -14.96, -3.15, -15.75, -12.6, -14.96, -12.6, -15.75, -18.9, 36.61, -19.69, 42.13, -19.69, 36.61, -19.69, 42.13, -18.9, 36.61, -18.9, 42.13, 10.63, -19.69, 5.118, -18.9, 5.118, -19.69, 5.118, -18.9, 10.63, -19.69, 10.63, -18.9, 3.937, 19.69, 5.118, 20.87, 3.937, 27.56, 5.118, 20.87, 3.937, 19.69, 11.81, 19.69, 5.118, 20.87, 11.81, 19.69, 10.63, 20.87, 10.63, 20.87, 11.81, 19.69, 10.63, 26.38, 5.118, 26.38, 3.937, 27.56, 5.118, 20.87, 3.937, 27.56, 5.118, 26.38, 11.81, 27.56, 11.81, 27.56, 5.118, 26.38, 10.63, 26.38, 11.81, 27.56, 10.63, 26.38, 11.81, 19.69, -15.75, 17.72, 15.75, 15.75, 15.75, 17.72, 15.75, 15.75, -15.75, 17.72, -15.75, 15.75, -11.14, 31.5, -16.7, 33.46, -16.7, 31.5, -16.7, 33.46, -11.14, 31.5, -11.14, 33.46, 13.78, 50.39, -13.78, 47.24, 13.78, 47.24, -13.78, 47.24, 13.78, 50.39, -13.78, 50.39, 11.81, 17.72, 3.937, 15.75, 11.81, 15.75, 3.937, 15.75, 11.81, 17.72, 3.937, 17.72, 11.81, 35.43, 10.63, 36.61, 3.937, 35.43, 10.63, 36.61, 11.81, 35.43, 11.81, 43.31, 10.63, 36.61, 11.81, 43.31, 10.63, 42.13, 10.63, 42.13, 11.81, 43.31, 5.118, 42.13, 5.118, 36.61, 3.937, 35.43, 10.63, 36.61, 3.937, 35.43, 5.118, 36.61, 3.937, 43.31, 3.937, 43.31, 5.118, 36.61, 5.118, 42.13, 3.937, 43.31, 5.118, 42.13, 11.81, 43.31, 15.75, 26.38, 14.96, 20.87, 15.75, 20.87, 14.96, 20.87, 15.75, 26.38, 14.96, 26.38, -18.9, 20.87, -19.69, 26.38, -19.69, 20.87, -19.69, 26.38, -18.9, 20.87, -18.9, 26.38, -3.937, 17.72, -11.81, 15.75, -3.937, 15.75, -11.81, 15.75, -3.937, 17.72, -11.81, 17.72, 11.81, 19.69, 10.63, 20.87, 3.937, 19.69, 10.63, 20.87, 11.81, 19.69, 11.81, 27.56, 10.63, 20.87, 11.81, 27.56, 10.63, 26.38, 10.63, 26.38, 11.81, 27.56, 5.118, 26.38, 5.118, 20.87, 3.937, 19.69, 10.63, 20.87, 3.937, 19.69, 5.118, 20.87, 3.937, 27.56, 3.937, 27.56, 5.118, 20.87, 5.118, 26.38, 3.937, 27.56, 5.118, 26.38, 11.81, 27.56, 11.0, 50.39, 4.752, 47.24, 11.0, 47.24, 4.752, 47.24, 11.0, 50.39, 4.752, 50.39, -18.9, 36.61, -19.69, 42.13, -19.69, 36.61, -19.69, 42.13, -18.9, 36.61, -18.9, 42.13, 14.96, 10.63, 15.75, 0.0, 15.75, 10.63, 15.75, 0.0, 14.96, 10.63, 14.96, 0.0, -15.75, 33.46, 15.75, 31.5, 15.75, 33.46, 15.75, 31.5, -15.75, 33.46, -15.75, 31.5, 10.63, 36.61, 9.843, 37.4, 5.118, 36.61, 9.843, 37.4, 10.63, 36.61, 10.63, 42.13, 9.843, 37.4, 10.63, 42.13, 9.843, 41.34, 9.843, 41.34, 10.63, 42.13, 5.906, 41.34, 5.906, 37.4, 5.118, 36.61, 9.843, 37.4, 5.118, 36.61, 5.906, 37.4, 5.118, 42.13, 5.118, 42.13, 5.906, 37.4, 5.906, 41.34, 5.118, 42.13, 5.906, 41.34, 10.63, 42.13, -5.118, -19.69, -10.63, -18.9, -10.63, -19.69, -10.63, -18.9, -5.118, -19.69, -5.118, -18.9, 15.75, 0.0, -15.75, 1.969, -15.75, 0.0, -15.75, 1.969, 15.75, 0.0, 15.75, 1.969, -5.118, -19.69, -10.63, -18.9, -10.63, -19.69, -10.63, -18.9, -5.118, -19.69, -5.118, -18.9, -10.63, -18.9, -5.118, -19.69, -5.118, -18.9, -5.118, -19.69, -10.63, -18.9, -10.63, -19.69, 18.9, 26.38, 19.69, 20.87, 19.69, 26.38, 19.69, 20.87, 18.9, 26.38, 18.9, 20.87, 10.63, 20.87, 9.843, 21.65, 5.118, 20.87, 9.843, 21.65, 10.63, 20.87, 10.63, 26.38, 9.843, 21.65, 10.63, 26.38, 9.843, 25.59, 9.843, 25.59, 10.63, 26.38, 5.906, 25.59, 5.906, 21.65, 5.118, 20.87, 9.843, 21.65, 5.118, 20.87, 5.906, 21.65, 5.118, 26.38, 5.118, 26.38, 5.906, 21.65, 5.906, 25.59, 5.118, 26.38, 5.906, 25.59, 10.63, 26.38, 6.022e-13, 33.46, 5.568, 31.5, 5.568, 33.46, 5.568, 31.5, 6.022e-13, 33.46, 6.022e-13, 31.5, -15.75, 1.969, 15.75, 0.0, 15.75, 1.969, 15.75, 0.0, -15.75, 1.969, -15.75, 0.0, 1.393e-12, 47.24, -15.75, 48.43, -15.75, 47.24, -15.75, 48.43, 1.393e-12, 47.24, 15.75, 48.43, 15.75, 48.43, 1.393e-12, 47.24, 15.75, 47.24, 0.5568, 50.39, -0.5568, 48.43, 0.5568, 48.43, -0.5568, 48.43, 0.5568, 50.39, -0.5568, 50.39, 18.9, 26.38, 19.69, 20.87, 19.69, 26.38, 19.69, 20.87, 18.9, 26.38, 18.9, 20.87, -13.78, 50.39, 14.93, 47.24, 14.93, 50.39, 14.93, 47.24, -13.78, 50.39, -2.144e-12, 47.24, -2.144e-12, 47.24, -13.78, 50.39, -13.78, 47.24, -3.658e-12, 47.24, -5.568, 48.43, -5.568, 47.24, -5.568, 48.43, -3.658e-12, 47.24, -6.43e-13, 48.43, -3.937, 48.43, -11.81, 47.24, -3.937, 47.24, -11.81, 47.24, -3.937, 48.43, -11.81, 48.43, 15.75, 42.13, 14.96, 36.61, 15.75, 36.61, 14.96, 36.61, 15.75, 42.13, 14.96, 42.13, 0.5568, 48.43, -0.5568, 50.39, -0.5568, 48.43, -0.5568, 50.39, 0.5568, 48.43, 0.5568, 50.39, -15.75, 50.39, 16.07, 48.43, 16.07, 50.39, 16.07, 48.43, -15.75, 50.39, -15.75, 48.43, 11.81, 35.43, 10.63, 36.61, 3.937, 35.43, 10.63, 36.61, 11.81, 35.43, 11.81, 43.31, 10.63, 36.61, 11.81, 43.31, 10.63, 42.13, 10.63, 42.13, 11.81, 43.31, 5.118, 42.13, 5.118, 36.61, 3.937, 35.43, 10.63, 36.61, 3.937, 35.43, 5.118, 36.61, 3.937, 43.31, 3.937, 43.31, 5.118, 36.61, 5.118, 42.13, 3.937, 43.31, 5.118, 42.13, 11.81, 43.31, 16.54, 15.75, 15.75, 15.75, 15.75, -15.75, 15.75, 15.75, 16.54, 15.75, 15.75, 16.54, 15.75, 15.75, 15.75, 16.54, -15.75, 15.75, -15.75, 15.75, 15.75, 16.54, -15.75, 16.54, 15.75, -15.75, 16.54, -16.07, 16.54, 15.75, 16.54, -16.07, 15.75, -15.75, 12.14, -20.47, 12.14, -20.47, 15.75, -15.75, 11.81, -19.69, 12.14, -20.47, 11.81, -19.69, 3.611, -20.47, 3.611, -20.47, 11.81, -19.69, 3.937, -19.69, 3.611, -20.47, 3.937, -19.69, 5.059e-12, -15.75, 3.611, -20.47, 5.059e-12, -15.75, 3.581e-12, -16.86, 3.581e-12, -16.86, 5.059e-12, -15.75, -3.937, -19.69, 3.581e-12, -16.86, -3.937, -19.69, -3.611, -20.47, -3.611, -20.47, -3.937, -19.69, -12.14, -20.47, -12.14, -20.47, -3.937, -19.69, -11.81, -19.69, -12.14, -20.47, -11.81, -19.69, -15.75, -15.75, -12.14, -20.47, -15.75, -15.75, -16.54, -16.07, -16.54, -16.07, -15.75, -15.75, -15.75, 15.75, -16.54, -16.07, -15.75, 15.75, -15.75, 16.54, -16.54, -16.07, -15.75, 16.54, -16.54, 15.75, -15.75, 10.63, -14.96, 5.118, -14.96, 10.63, -14.96, 5.118, -15.75, 10.63, -15.75, 5.118, -4.752, 50.39, -11.0, 47.24, -4.752, 47.24, -11.0, 47.24, -4.752, 50.39, -11.0, 50.39, 5.964e-13, 47.24, -14.93, 50.39, -14.93, 47.24, -14.93, 50.39, 5.964e-13, 47.24, 13.78, 50.39, 13.78, 50.39, 5.964e-13, 47.24, 13.78, 47.24, 14.96, 5.118, 15.75, 10.63, 14.96, 10.63, 15.75, 10.63, 14.96, 5.118, 15.75, 5.118, -3.578e-12, 31.5, -5.568, 33.46, -5.568, 31.5, -5.568, 33.46, -3.578e-12, 31.5, -3.578e-12, 33.46, 12.14, 50.39, 3.611, 48.43, 12.14, 48.43, 3.611, 48.43, 12.14, 50.39, 3.611, 50.39, 15.75, 36.61, 14.96, 42.13, 14.96, 36.61, 14.96, 42.13, 15.75, 36.61, 15.75, 42.13, 15.89, 50.39, 10.32, 47.24, 15.89, 47.24, 10.32, 47.24, 15.89, 50.39, 10.32, 50.39, 16.7, 17.72, 11.14, 15.75, 16.7, 15.75, 11.14, 15.75, 16.7, 17.72, 11.14, 17.72, 11.92, 50.39, 17.03, 48.43, 17.03, 50.39, 17.03, 48.43, 11.92, 50.39, 11.92, 48.43, -10.63, -18.9, -5.118, -19.69, -5.118, -18.9, -5.118, -19.69, -10.63, -18.9, -10.63, -19.69, 11.14, 33.46, 16.7, 31.5, 16.7, 33.46, 16.7, 31.5, 11.14, 33.46, 11.14, 31.5, 14.96, 5.118, 15.75, 10.63, 14.96, 10.63, 15.75, 10.63, 14.96, 5.118, 15.75, 5.118, 18.9, 42.13, 19.69, 36.61, 19.69, 42.13, 19.69, 36.61, 18.9, 42.13, 18.9, 36.61, -11.92, 48.43, -17.03, 50.39, -17.03, 48.43, -17.03, 50.39, -11.92, 48.43, -11.92, 50.39, 5.118, 36.61, 5.906, 37.4, 5.118, 42.13, 5.906, 37.4, 5.118, 36.61, 10.63, 36.61, 5.906, 37.4, 10.63, 36.61, 9.843, 37.4, 9.843, 37.4, 10.63, 36.61, 9.843, 41.34, 5.906, 41.34, 5.118, 42.13, 5.906, 37.4, 5.118, 42.13, 5.906, 41.34, 10.63, 42.13, 10.63, 42.13, 5.906, 41.34, 9.843, 41.34, 10.63, 42.13, 9.843, 41.34, 10.63, 36.61, 10.63, -19.69, 5.118, -18.9, 5.118, -19.69, 5.118, -18.9, 10.63, -19.69, 10.63, -18.9, 10.63, 36.61, 9.843, 37.4, 5.118, 36.61, 9.843, 37.4, 10.63, 36.61, 10.63, 42.13, 9.843, 37.4, 10.63, 42.13, 9.843, 41.34, 9.843, 41.34, 10.63, 42.13, 5.906, 41.34, 5.906, 37.4, 5.118, 36.61, 9.843, 37.4, 5.118, 36.61, 5.906, 37.4, 5.118, 42.13, 5.118, 42.13, 5.906, 37.4, 5.906, 41.34, 5.118, 42.13, 5.906, 41.34, 10.63, 42.13, 16.7, 48.43, 11.14, 47.24, 16.7, 47.24, 11.14, 47.24, 16.7, 48.43, 11.14, 48.43, -10.32, 50.39, -15.89, 47.24, -10.32, 47.24, -15.89, 47.24, -10.32, 50.39, -15.89, 50.39, 0.8154, 50.39, 4.752, 47.24, 4.752, 50.39, 4.752, 47.24, 0.8154, 50.39, 0.8154, 47.24, 0.3262, 48.43, -5.894, 50.39, -5.894, 48.43, -5.894, 50.39, 0.3262, 48.43, 0.3262, 50.39, -11.14, 47.24, -16.7, 48.43, -16.7, 47.24, -16.7, 48.43, -11.14, 47.24, -11.14, 48.43, 15.75, 48.43, -16.07, 50.39, -16.07, 48.43, -16.07, 50.39, 15.75, 48.43, 15.75, 50.39, 15.75, 31.5, -15.75, 33.46, -15.75, 31.5, -15.75, 33.46, 15.75, 31.5, 15.75, 33.46, 3.937, 35.43, 5.118, 36.61, 3.937, 43.31, 5.118, 36.61, 3.937, 35.43, 11.81, 35.43, 5.118, 36.61, 11.81, 35.43, 10.63, 36.61, 10.63, 36.61, 11.81, 35.43, 10.63, 42.13, 5.118, 42.13, 3.937, 43.31, 5.118, 36.61, 3.937, 43.31, 5.118, 42.13, 11.81, 43.31, 11.81, 43.31, 5.118, 42.13, 10.63, 42.13, 11.81, 43.31, 10.63, 42.13, 11.81, 35.43, -0.3262, 50.39, 5.894, 48.43, 5.894, 50.39, 5.894, 48.43, -0.3262, 50.39, -0.3262, 48.43, 5.118, 20.87, 5.906, 21.65, 5.118, 26.38, 5.906, 21.65, 5.118, 20.87, 10.63, 20.87, 5.906, 21.65, 10.63, 20.87, 9.843, 21.65, 9.843, 21.65, 10.63, 20.87, 9.843, 25.59, 5.906, 25.59, 5.118, 26.38, 5.906, 21.65, 5.118, 26.38, 5.906, 25.59, 10.63, 26.38, 10.63, 26.38, 5.906, 25.59, 9.843, 25.59, 10.63, 26.38, 9.843, 25.59, 10.63, 20.87, 15.75, 48.43, -15.75, 47.24, 15.75, 47.24, -15.75, 47.24, 15.75, 48.43, -15.75, 48.43, 15.75, 33.46, -15.75, 31.5, 15.75, 31.5, -15.75, 31.5, 15.75, 33.46, -15.75, 33.46, 11.81, 48.43, 3.937, 47.24, 11.81, 47.24, 3.937, 47.24, 11.81, 48.43, 3.937, 48.43, -15.75, 42.13, -14.96, 36.61, -14.96, 42.13, -14.96, 36.61, -15.75, 42.13, -15.75, 36.61, -15.75, 15.75, 15.75, 17.72, -15.75, 17.72, 15.75, 17.72, -15.75, 15.75, 15.75, 15.75, 0.8154, 50.39, -0.8154, 47.24, 0.8154, 47.24, -0.8154, 47.24, 0.8154, 50.39, -0.8154, 50.39, -5.118, 14.96, -10.63, 15.75, -10.63, 14.96, -10.63, 15.75, -5.118, 14.96, -5.118, 15.75, 11.81, 33.46, 3.937, 31.5, 11.81, 31.5, 3.937, 31.5, 11.81, 33.46, 3.937, 33.46, -14.96, 42.13, -15.75, 36.61, -14.96, 36.61, -15.75, 36.61, -14.96, 42.13, -15.75, 42.13, -0.8154, 47.24, -4.752, 50.39, -4.752, 47.24, -4.752, 50.39, -0.8154, 47.24, -0.8154, 50.39, 15.75, 17.72, -15.75, 15.75, 15.75, 15.75, -15.75, 15.75, 15.75, 17.72, -15.75, 17.72, 5.568, 48.43, 6.022e-13, 47.24, 5.568, 47.24, 6.022e-13, 47.24, 5.568, 48.43, -4.341e-12, 48.43, 10.63, -19.69, 5.118, -18.9, 5.118, -19.69, 10.63, -19.69, 5.118, -18.9, 5.118, -19.69, 12.6, -15.75, 3.15, -14.96, 3.15, -15.75, 12.6, -15.75, 3.15, -14.96, 3.15, -15.75, 12.6, -15.75, 3.15, -14.96, 3.15, -15.75, 12.6, -15.75, 3.15, -14.96, 3.15, -15.75, 3.15, 10.63, 3.937, 9.843, 12.6, 10.63, 3.15, 10.63, 3.937, 9.843, 12.6, 10.63, 3.15, 10.63, 3.937, 9.843, 12.6, 10.63, 3.15, 10.63, 3.937, 9.843, 12.6, 10.63, 3.15, 10.63, 3.937, 9.843, 12.6, 10.63, 3.15, 10.63, 3.937, 9.843, 12.6, 10.63, 3.15, 10.63, 3.937, 9.843, 12.6, 10.63, 3.15, 10.63, 3.937, 9.843, 12.6, 10.63, 3.15, 10.63, 3.937, 9.843, 12.6, 10.63, 5.118, 14.96, 10.63, 15.75, 5.118, 15.75, 5.118, 14.96, 10.63, 15.75, 5.118, 15.75, 19.69, 36.61, 18.9, 42.13, 18.9, 36.61, 19.69, 36.61, 18.9, 42.13, 18.9, 36.61, 19.69, 36.61, 18.9, 42.13, 18.9, 36.61, 19.69, 36.61, 18.9, 42.13, 18.9, 36.61, 19.69, 36.61, 18.9, 42.13, 18.9, 36.61, 19.69, 36.61, 18.9, 42.13, 18.9, 36.61, -16.7, 17.72, -11.14, 15.75, -11.14, 17.72, -16.7, 17.72, -11.14, 15.75, -11.14, 17.72, -16.7, 17.72, -11.14, 15.75, -11.14, 17.72, -16.7, 17.72, -11.14, 15.75, -11.14, 17.72, -16.7, 17.72, -11.14, 15.75, -11.14, 17.72, -16.7, 17.72, -11.14, 15.75, -11.14, 17.72, -10.63, 1.969, -9.843, 9.843, -10.63, 9.843, -10.63, 1.969, -9.843, 9.843, -10.63, 9.843, -10.63, 1.969, -9.843, 9.843, -10.63, 9.843, -10.63, 1.969, -9.843, 9.843, -10.63, 9.843, -15.75, 20.87, -14.96, 26.38, -15.75, 26.38, -15.75, 20.87, -14.96, 26.38, -15.75, 26.38, -1.969, 11.81, 1.969, 1.969, 1.969, 11.81, -1.969, 11.81, 1.969, 1.969, 1.969, 11.81, -1.969, 11.81, 1.969, 1.969, 1.969, 11.81, -1.969, 11.81, 1.969, 1.969, 1.969, 11.81, -1.969, 11.81, 1.969, 1.969, 1.969, 11.81, -1.969, 11.81, 1.969, 1.969, 1.969, 11.81, -1.969, 11.81, 1.969, 1.969, 1.969, 11.81, -1.969, 11.81, 1.969, 1.969, 1.969, 11.81, 10.63, -19.69, 5.118, -18.9, 5.118, -19.69, 10.63, -19.69, 5.118, -18.9, 5.118, -19.69, 10.63, -19.69, 5.118, -18.9, 5.118, -19.69, 10.63, -19.69, 5.118, -18.9, 5.118, -19.69, -3.15, -15.75, -12.6, -14.96, -12.6, -15.75, -3.15, -15.75, -12.6, -14.96, -12.6, -15.75, -3.15, -15.75, -12.6, -14.96, -12.6, -15.75, -3.15, -15.75, -12.6, -14.96, -12.6, -15.75, -3.15, -15.75, -12.6, -14.96, -12.6, -15.75, -3.15, -15.75, -12.6, -14.96, -12.6, -15.75, -3.15, -15.75, -12.6, -14.96, -12.6, -15.75, -3.15, -15.75, -12.6, -14.96, -12.6, -15.75, -3.15, -15.75, -12.6, -14.96, -12.6, -15.75, -3.15, -15.75, -12.6, -14.96, -12.6, -15.75, -3.15, -15.75, -12.6, -14.96, -12.6, -15.75, 11.81, 27.56, 10.63, 26.38, 11.81, 19.69, 11.81, 27.56, 10.63, 26.38, 11.81, 19.69, 11.81, 27.56, 10.63, 26.38, 11.81, 19.69, 11.81, 27.56, 10.63, 26.38, 11.81, 19.69, 11.81, 27.56, 10.63, 26.38, 11.81, 19.69, 11.81, 27.56, 10.63, 26.38, 11.81, 19.69, -0.5568, 50.39, 0.5568, 48.43, 0.5568, 50.39, -0.5568, 50.39, 0.5568, 48.43, 0.5568, 50.39, -0.5568, 50.39, 0.5568, 48.43, 0.5568, 50.39, -0.5568, 50.39, 0.5568, 48.43, 0.5568, 50.39, -11.0, 47.24, -4.752, 50.39, -11.0, 50.39, -11.0, 47.24, -4.752, 50.39, -11.0, 50.39, -11.0, 47.24, -4.752, 50.39, -11.0, 50.39, -11.0, 47.24, -4.752, 50.39, -11.0, 50.39, -11.0, 47.24, -4.752, 50.39, -11.0, 50.39, -11.0, 47.24, -4.752, 50.39, -11.0, 50.39, -11.0, 47.24, -4.752, 50.39, -11.0, 50.39, -11.0, 47.24, -4.752, 50.39, -11.0, 50.39, 14.96, 42.13, 15.75, 36.61, 15.75, 42.13, 14.96, 42.13, 15.75, 36.61, 15.75, 42.13, -17.03, 50.39, -11.92, 48.43, -11.92, 50.39, -17.03, 50.39, -11.92, 48.43, -11.92, 50.39, 5.118, 42.13, 5.906, 41.34, 10.63, 42.13, 5.118, 42.13, 5.906, 41.34, 10.63, 42.13, 5.118, 42.13, 5.906, 41.34, 10.63, 42.13, 5.118, 42.13, 5.906, 41.34, 10.63, 42.13, 6.022e-13, 47.24, 5.568, 48.43, -4.341e-12, 48.43, 6.022e-13, 47.24, 5.568, 48.43, -4.341e-12, 48.43, 12.6, 0.0, 11.81, 1.969, 3.15, 0.0, 11.81, 1.969, 12.6, 0.0, 12.6, 10.63, 11.81, 1.969, 12.6, 10.63, 11.81, 9.843, 11.81, 9.843, 12.6, 10.63, 3.937, 9.843, 3.937, 1.969, 3.15, 0.0, 11.81, 1.969, 3.15, 0.0, 3.937, 1.969, 3.15, 10.63, 3.15, 10.63, 3.937, 1.969, 3.937, 9.843, 3.15, 10.63, 3.937, 9.843, 12.6, 10.63, -15.75, 15.75, 15.75, 1.969, 15.75, 15.75, 15.75, 1.969, -15.75, 15.75, -15.75, 1.969, -5.906, 0.7874, -5.118, 1.969, -5.906, 9.843, -5.118, 1.969, -5.906, 0.7874, -3.937, 1.969, -5.906, 9.843, -5.118, 1.969, -5.118, 9.843, -5.906, 9.843, -5.118, 9.843, -9.843, 9.843, -9.843, 9.843, -5.118, 9.843, -10.63, 9.843, -10.63, 9.843, -5.118, 9.843, -11.81, 9.843, -5.906, 0.7874, -3.15, 0.0, -3.937, 1.969, -3.15, 0.0, -5.906, 0.7874, -12.6, 0.0, -3.937, 1.969, -3.15, 0.0, -3.15, 10.63, -3.937, 1.969, -3.15, 10.63, -3.937, 9.843, -3.937, 9.843, -3.15, 10.63, -5.118, 9.843, -9.843, 0.7874, -12.6, 0.0, -5.906, 0.7874, -11.81, 1.969, -12.6, 0.0, -9.843, 0.7874, -12.6, 0.0, -11.81, 1.969, -12.6, 10.63, -12.6, 10.63, -11.81, 1.969, -11.81, 9.843, -12.6, 10.63, -11.81, 9.843, -5.118, 9.843, -12.6, 10.63, -5.118, 9.843, -3.15, 10.63, -11.81, 1.969, -9.843, 0.7874, -10.63, 1.969, -9.843, 9.843, -10.63, 1.969, -9.843, 0.7874, -10.63, 1.969, -9.843, 9.843, -10.63, 9.843, 15.75, 15.75, 13.78, 1.969, 15.75, 1.969, 13.78, 1.969, 15.75, 15.75, 13.78, 11.81, 13.78, 11.81, 15.75, 15.75, 1.969, 11.81, 1.969, 11.81, 15.75, 15.75, -1.969, 11.81, -1.969, 11.81, 15.75, 15.75, -13.78, 11.81, -15.75, 15.75, -13.78, 11.81, 15.75, 15.75, -15.75, 15.75, -13.78, 1.969, -13.78, 11.81, -13.78, 1.969, -15.75, 15.75, -15.75, 1.969, -15.75, 15.75, 15.75, 15.75, -5.47e-12, 15.75, -1.969, 11.81, 1.969, 1.969, 1.969, 11.81, 1.969, 1.969, -1.969, 11.81, -1.969, 1.969, 15.75, 1.969, -15.75, 15.75, -15.75, 1.969, -15.75, 15.75, 15.75, 1.969, 15.75, 15.75, 15.75, 15.75, -15.75, 1.969, 15.75, 1.969, -15.75, 1.969, 15.75, 15.75, -15.75, 15.75, -11.0, -17.72, -13.78, 1.165e-12, -13.78, -14.93, -13.78, 1.165e-12, -11.0, -17.72, -13.78, 13.78, -13.78, 13.78, -11.0, -17.72, 13.78, 13.78, 13.78, 13.78, -11.0, -17.72, -4.752, -17.72, 13.78, 13.78, -4.752, -17.72, -0.8154, -13.78, 13.78, 13.78, -0.8154, -13.78, 0.8154, -13.78, 13.78, 13.78, 0.8154, -13.78, 4.752, -17.72, 13.78, 13.78, 4.752, -17.72, 11.0, -17.72, 13.78, 13.78, 11.0, -17.72, 13.78, 6.537e-13, 13.78, 6.537e-13, 11.0, -17.72, 13.78, -14.93])
me_small_buildinga.materials.append(mat_window)
me_small_buildinga.materials.append(mat_border)
me_small_buildinga.materials.append(mat_defaultmat)
me_small_buildinga.materials.append(mat_door)
me_small_buildinga.update()
me_small_buildinga.normals_split_custom_set([tuple(v) for v in zip(*[iter([0.0, 0.0, -1.0, 0.0, 0.0, -1.0, 0.0, 0.0, -1.0, 0.0, 0.0, -1.0, 0.0, 0.0, -1.0, 0.0, 0.0, -1.0, 0.0, 0.0, 1.0, 0.0, 0.0, 1.0, 0.0, 0.0, 1.0, 0.0, 0.0, 1.0, 0.0, 0.0, 1.0, 0.0, 0.0, 1.0, 0.0, 0.0, -1.0, 0.0, 0.0, -1.0, 0.0, 0.0, -1.0, 0.0, 0.0, -1.0, 0.0, 0.0, -1.0, 0.0, 0.0, -1.0, 0.0, 0.0, -1.0, 0.0, 0.0, -1.0, 0.0, 0.0, -1.0, 0.0, 0.0, -1.0, 0.0, 0.0, -1.0, 0.0, 0.0, -1.0, 0.0, 0.0, -1.0, 0.0, 0.0, -1.0, 0.0, 0.0, -1.0, 0.0, 0.0, -1.0, 0.0, 0.0, -1.0, 0.0, 0.0, -1.0, 0.0, 0.0, -1.0, 0.0, 0.0, -1.0, 0.0, 0.0, -1.0, 0.0, 0.0, -1.0, 0.0, 0.0, -1.0, 0.0, 0.0, -1.0, 0.0, 0.0, -1.0, 0.0, 0.0, -1.0, 0.0, 0.0, -1.0, 0.0, 0.0, -1.0, 0.0, 0.0, -1.0, 0.0, 0.0, -1.0, 0.0, 0.0, -1.0, 0.0, 0.0, -1.0, 0.0, 0.0, -1.0, 0.0, 0.0, -1.0, 0.0, 0.0, -1.0, 0.0, 0.0, -1.0, 0.0, 0.0, 1.0, 0.0, 0.0, 1.0, 0.0, 0.0, 1.0, 0.0, 0.0, 1.0, 0.0, 0.0, 1.0, 0.0, 0.0, 1.0, 0.0, 0.0, -1.0, 0.0, 0.0, -1.0, 0.0, 0.0, -1.0, 0.0, 0.0, -1.0, 0.0, 0.0, -1.0, 0.0, 0.0, -1.0, -1.0, 0.0, 0.0, -1.0, 0.0, 0.0, -1.0, 0.0, 0.0, -1.0, 0.0, 0.0, -1.0, 0.0, 0.0, -1.0, 0.0, 0.0, -1.0, 0.0, 0.0, -1.0, 0.0, 0.0, -1.0, 0.0, 0.0, -1.0, 0.0, 0.0, -1.0, 0.0, 0.0, -1.0, 0.0, 0.0, 0.7071, 0.0, -0.7071, 0.7071, 0.0, -0.7071, 0.7071, 0.0, -0.7071, 0.7071, 0.0, -0.7071, 0.7071, 0.0, -0.7071, 0.7071, 0.0, -0.7071, 0.0, -1.0, 0.0, 0.0, -1.0, 0.0, 0.0, -1.0, 0.0, 0.0, -1.0, 0.0, 0.0, -1.0, 0.0, 0.0, -1.0, 0.0, 0.0, -1.0, 0.0, 0.0, -1.0, 0.0, 0.0, -1.0, 0.0, 0.0, -1.0, 0.0, 0.0, -1.0, 0.0, 0.0, -1.0, 0.0, 0.0, 1.0, 0.0, 0.0, 1.0, 0.0, 0.0, 1.0, 0.0, 0.0, 1.0, 0.0, 0.0, 1.0, 0.0, 0.0, 1.0, 0.0, 0.0, 0.0, -1.0, 0.0, 0.0, -1.0, 0.0, 0.0, -1.0, 0.0, 0.0, -1.0, 0.0, 0.0, -1.0, 0.0, 0.0, -1.0, 1.84e-06, 0.0, -1.0, 1.84e-06, 0.0, -1.0, 1.84e-06, 0.0, -1.0, -1.987e-06, 0.0, -1.0, -1.987e-06, 0.0, -1.0, -1.987e-06, 0.0, -1.0, 0.0, 0.0, -1.0, 0.0, 0.0, -1.0, 0.0, 0.0, -1.0, 0.0, 0.0, -1.0, 0.0, 0.0, -1.0, 0.0, 0.0, -1.0, 1.738e-06, 0.0, -1.0, 1.738e-06, 0.0, -1.0, 1.738e-06, 0.0, -1.0, -1.84e-06, 0.0, -1.0, -1.84e-06, 0.0, -1.0, -1.84e-06, 0.0, -1.0, 0.0, 0.0, -1.0, 0.0, 0.0, -1.0, 0.0, 0.0, -1.0, 0.0, 0.0, -1.0, 0.0, 0.0, -1.0, 0.0, 0.0, -1.0, 1.84e-06, 0.0, -1.0, 1.84e-06, 0.0, -1.0, 1.84e-06, 0.0, -1.0, -1.987e-06, 0.0, -1.0, -1.987e-06, 0.0, -1.0, -1.987e-06, 0.0, -1.0, 0.0, 0.0, -1.0, 0.0, 0.0, -1.0, 0.0, 0.0, -1.0, 0.0, 0.0, -1.0, 0.0, 0.0, -1.0, 0.0, 0.0, -1.0, 1.738e-06, 0.0, -1.0, 1.738e-06, 0.0, -1.0, 1.738e-06, 0.0, -1.0, -1.84e-06, 0.0, -1.0, -1.84e-06, 0.0, -1.0, -1.84e-06, 0.0, -1.0, 0.0, 0.0, -1.0, 0.0, 0.0, -1.0, 0.0, 0.0, -1.0, 0.0, 0.0, -1.0, 0.0, 0.0, -1.0, 0.0, 0.0, -1.0, 0.0, 0.0, 1.0, 0.0, 0.0, 1.0, 0.0, 0.0, 1.0, 0.0, 0.0, 1.0, 0.0, 0.0, 1.0, 0.0, 0.0, 1.0, 1.0, 0.0, 0.0, 1.0, 0.0, 0.0, 1.0, 0.0, 0.0, 1.0, 0.0, 0.0, 1.0, 0.0, 0.0, 1.0, 0.0, 0.0, 0.0, 0.0, -1.0, 0.0, 0.0, -1.0, 0.0, 0.0, -1.0, 0.0, 0.0, -1.0, 0.0, 0.0, -1.0, 0.0, 0.0, -1.0, 0.0, 0.0, -1.0, 0.0, 0.0, -1.0, 0.0, 0.0, -1.0, 0.0, 0.0, -1.0, 0.0, 0.0, -1.0, 0.0, 0.0, -1.0, 1.863e-06, 0.0, -1.0, 1.863e-06, 0.0, -1.0, 1.863e-06, 0.0, -1.0, 0.0, 0.0, -1.0, 0.0, 0.0, -1.0, 0.0, 0.0, -1.0, 0.0, 0.0, -1.0, 0.0, 0.0, -1.0, 0.0, 0.0, -1.0, 2.661e-06, 0.0, -1.0, 2.661e-06, 0.0, -1.0, 2.661e-06, 0.0, -1.0, -3.725e-06, 0.0, -1.0, -3.725e-06, 0.0, -1.0, -3.725e-06, 0.0, -1.0, 0.0, 0.0, -1.0, 0.0, 0.0, -1.0, 0.0, 0.0, -1.0, -1.0, 0.0, 0.0, -1.0, 0.0, 0.0, -1.0, 0.0, 0.0, -1.0, 0.0, 0.0, -1.0, 0.0, 0.0, -1.0, 0.0, 0.0, -1.0, 0.0, 0.0, -1.0, 0.0, 0.0, -1.0, 0.0, 0.0, -1.0, 0.0, 0.0, -1.0, 0.0, 0.0, -1.0, 0.0, 0.0, 0.0, 0.0, -1.0, 0.0, 0.0, -1.0, 0.0, 0.0, -1.0, 0.0, 0.0, -1.0, 0.0, 0.0, -1.0, 0.0, 0.0, -1.0, 0.0, 0.0, -1.0, 0.0, 0.0, -1.0, 0.0, 0.0, -1.0, 0.0, 0.0, -1.0, 0.0, 0.0, -1.0, 0.0, 0.0, -1.0, 0.0, 0.0, -1.0, 0.0, 0.0, -1.0, 0.0, 0.0, -1.0, 0.0, 0.0, -1.0, 0.0, 0.0, -1.0, 0.0, 0.0, -1.0, 0.0, 0.0, -1.0, 0.0, 0.0, -1.0, 0.0, 0.0, -1.0, 0.0, 0.0, -1.0, 0.0, 0.0, -1.0, 0.0, 0.0, -1.0, 0.0, 0.0, 1.0, 0.0, 0.0, 1.0, 0.0, 0.0, 1.0, 0.0, 0.0, 1.0, 0.0, 0.0, 1.0, 0.0, 0.0, 1.0, 0.0, -1.0, 3.725e-07, 0.0, -1.0, 3.725e-07, 0.0, -1.0, 3.725e-07, 0.0, -1.0, -3.725e-07, 0.0, -1.0, -3.725e-07, 0.0, -1.0, -3.725e-07, 0.0, -1.0, 1.863e-07, 0.0, -1.0, 1.863e-07, 0.0, -1.0, 1.863e-07, 0.0, -1.0, 0.0, 0.0, -1.0, 0.0, 0.0, -1.0, 0.0, -1.0, 0.0, 0.0, -1.0, 0.0, 0.0, -1.0, 0.0, 0.0, -1.0, 0.0, 0.0, -1.0, 0.0, 0.0, -1.0, 0.0, 0.0, 1.0, 0.0, 0.0, 1.0, 0.0, 0.0, 1.0, 0.0, 0.0, 1.0, 0.0, 0.0, 1.0, 0.0, 0.0, 1.0, 0.0, 0.0, 0.0, 0.0, -1.0, 0.0, 0.0, -1.0, 0.0, 0.0, -1.0, 0.0, 0.0, -1.0, 0.0, 0.0, -1.0, 0.0, 0.0, -1.0, 0.0, 0.0, -1.0, 0.0, 0.0, -1.0, 0.0, 0.0, -1.0, 0.0, 0.0, -1.0, 0.0, 0.0, -1.0, 0.0, 0.0, -1.0, 0.0, 0.0, -1.0, 0.0, 0.0, -1.0, 0.0, 0.0, -1.0, 0.0, 0.0, -1.0, 0.0, 0.0, -1.0, 0.0, 0.0, -1.0, 0.0, 0.0, -1.0, 0.0, 0.0, -1.0, 0.0, 0.0, -1.0, 0.0, 0.0, -1.0, 0.0, 0.0, -1.0, 0.0, 0.0, -1.0, 0.0, 0.0, -1.0, 0.0, 0.0, -1.0, 0.0, 0.0, -1.0, 0.0, 0.0, -1.0, 0.0, 0.0, -1.0, 0.0, 0.0, -1.0, 0.0, -1.0, 0.0, 0.0, -1.0, 0.0, 0.0, -1.0, 0.0, 0.0, -1.0, 0.0, 0.0, -1.0, 0.0, 0.0, -1.0, 0.0, 0.0, -1.0, 0.0, 0.0, -1.0, 0.0, 0.0, -1.0, 0.0, 0.0, -1.0, 0.0, 0.0, -1.0, 0.0, 0.0, -1.0, 0.0, 1.0, 0.0, 0.0, 1.0, 0.0, 0.0, 1.0, 0.0, 0.0, 1.0, 0.0, 0.0, 1.0, 0.0, 0.0, 1.0, 0.0, 0.0, -0.7071, 0.0, -0.7071, -0.7071, 0.0, -0.7071, -0.7071, 0.0, -0.7071, -0.7071, 0.0, -0.7071, -0.7071, 0.0, -0.7071, -0.7071, 0.0, -0.7071, -0.7071, 0.0, -0.7071, -0.7071, 0.0, -0.7071, -0.7071, 0.0, -0.7071, -0.7071, 0.0, -0.7071, -0.7071, 0.0, -0.7071, -0.7071, 0.0, -0.7071, 1.0, 0.0, 0.0, 1.0, 0.0, 0.0, 1.0, 0.0, 0.0, 1.0, 0.0, 0.0, 1.0, 0.0, 0.0, 1.0, 0.0, 0.0, 1.0, 0.0, 0.0, 1.0, 0.0, 0.0, 1.0, 0.0, 0.0, 0.0, 0.0, -1.0, 0.0, 0.0, -1.0, 0.0, 0.0, -1.0, 0.0, 0.0, -1.0, 0.0, 0.0, -1.0, 0.0, 0.0, -1.0, -9.313e-07, 0.0, -1.0, -9.313e-07, 0.0, -1.0, -9.313e-07, 0.0, -1.0, 0.0, 0.0, -1.0, 0.0, 0.0, -1.0, 0.0, 0.0, -1.0, 0.0, 0.0, -1.0, 0.0, 0.0, -1.0, 0.0, 0.0, -1.0, 0.0, 0.0, -1.0, 0.0, 0.0, -1.0, 0.0, 0.0, -1.0, 0.0, 0.0, -1.0, 0.0, 0.0, -1.0, 0.0, 0.0, -1.0, 0.0, 0.0, -1.0, 0.0, 0.0, -1.0, 0.0, 0.0, -1.0, 0.0, 0.0, -1.0, 0.0, 0.0, -1.0, 0.0, 0.0, -1.0, 0.0, 0.0, -1.0, 0.0, 0.0, -1.0, 0.0, 0.0, -1.0, 1.863e-06, 0.0, -1.0, 1.863e-06, 0.0, -1.0, 1.863e-06, 0.0, -1.0, 0.0, 0.0, -1.0, 0.0, 0.0, -1.0, 0.0, 0.0, -1.0, 0.0, 0.0, -1.0, 0.0, 0.0, -1.0, 0.0, 0.0, -1.0, 2.661e-06, 0.0, -1.0, 2.661e-06, 0.0, -1.0, 2.661e-06, 0.0, -1.0, -3.725e-06, 0.0, -1.0, -3.725e-06, 0.0, -1.0, -3.725e-06, 0.0, -1.0, 0.0, 0.0, -1.0, 0.0, 0.0, -1.0, 0.0, 0.0, -1.0, 0.0, 0.0, -1.0, 0.0, 0.0, -1.0, 0.0, 0.0, -1.0, 0.0, 0.0, -1.0, 0.0, 0.0, -1.0, 0.0, 0.0, -1.0, 0.0, 0.0, -1.0, 0.0, 0.0, -1.0, 0.0, 0.0, -1.0, 0.0, 0.0, -1.0, 0.0, 0.0, -1.0, 0.0, 0.0, -1.0, 0.0, 0.0, -1.0, 0.0, 0.0, -1.0, 0.0, 0.0, -1.0, 0.0, 0.0, -1.0, 0.0, 0.0, -1.0, 0.0, 0.0, -1.0, 0.0, 0.0, -1.0, 0.0, 0.0, -1.0, 0.0, 0.0, -1.0, 0.0, 0.0, -1.0, 0.0, 0.0, -1.0, 0.0, 0.0, -1.0, 0.0, 0.0, 1.0, 0.0, 0.0, 1.0, 0.0, 0.0, 1.0, 0.0, 0.0, 1.0, 0.0, 0.0, 1.0, 0.0, 0.0, 1.0, 0.0, -1.0, 0.0, 0.0, -1.0, 0.0, 0.0, -1.0, 0.0, 0.0, -1.0, 0.0, 0.0, -1.0, 0.0, 0.0, -1.0, 0.0, 0.0, 1.0, 0.0, 0.0, 1.0, 0.0, 0.0, 1.0, 0.0, 0.0, 1.0, 0.0, 0.0, 1.0, 0.0, 0.0, 1.0, 0.0, 0.0, 1.0, 0.0, 0.0, 1.0, 0.0, 0.0, 1.0, 0.0, 0.0, 1.0, -1.064e-06, 0.0, 1.0, -1.064e-06, 0.0, 1.0, -1.064e-06, 0.0, 1.0, 0.0, 0.0, 1.0, 0.0, 0.0, 1.0, 0.0, 0.0, 1.0, 2.685e-06, 0.0, 1.0, 2.685e-06, 0.0, 1.0, 2.685e-06, 0.0, 1.0, 0.0, 0.0, 1.0, 0.0, 0.0, 1.0, 0.0, 0.0, 1.0, 0.0, 0.0, 1.0, 0.0, 0.0, 1.0, 0.0, 0.0, 1.0, 0.0, 0.0, 1.0, 0.0, 0.0, 1.0, 0.0, 0.0, 1.0, 0.0, 0.0, 1.0, 0.0, 0.0, 1.0, 0.0, 0.0, 1.0, 0.0, 0.0, 1.0, 0.0, 0.0, 1.0, 0.0, 0.0, 1.0, 0.0, 0.0, 1.0, 0.0, 0.0, 1.0, 0.0, 0.0, 1.0, 0.0, 0.0, 1.0, 0.0, 0.0, 1.0, 0.0, 0.0, 1.0, -1.064e-06, 0.0, 1.0, -1.064e-06, 0.0, 1.0, -1.064e-06, 0.0, 1.0, 0.0, 0.0, 1.0, 0.0, 0.0, 1.0, 0.0, 0.0, 1.0, 0.0, 0.0, 1.0, 0.0, 0.0, 1.0, 0.0, 0.0, 1.0, 1.74e-07, 0.0, 1.0, 1.74e-07, 0.0, 1.0, 1.74e-07, 0.0, 1.0, 0.0, 0.0, 1.0, 0.0, 0.0, 1.0, 0.0, 0.0, 1.0, -2.129e-06, 0.0, 1.0, -2.129e-06, 0.0, 1.0, -2.129e-06, 0.0, 1.0, 0.0, 0.0, 1.0, 0.0, 0.0, 1.0, 0.0, 0.0, 1.0, 0.0, 0.0, 1.0, 0.0, 0.0, 1.0, 0.0, 0.0, -1.0, 0.0, 0.0, -1.0, 0.0, 0.0, -1.0, 0.0, 0.0, -1.0, 0.0, 0.0, -1.0, 0.0, 0.0, -1.0, 0.0, 0.0, -1.0, 0.0, 0.0, -1.0, 0.0, 0.0, -1.0, 0.0, 0.0, -1.0, 0.0, 0.0, -1.0, 0.0, 0.0, -1.0, 0.0, 0.0, -1.0, 0.0, 0.0, -1.0, 0.0, 0.0, -1.0, 0.0, 0.0, -1.0, 0.0, 0.0, -1.0, 0.0, 0.0, -1.0, 0.0, 0.0, -1.0, 0.0, 0.0, -1.0, 0.0, 0.0, -1.0, 0.0, 0.0, -1.0, 0.0, 0.0, -1.0, 0.0, 0.0, -1.0, 0.0, 0.0, -1.0, 0.0, 0.0, -1.0, 0.0, 0.0, -1.0, 0.0, 0.0, -1.0, 0.0, 0.0, -1.0, 0.0, 0.0, -1.0, 0.0, 0.0, -1.0, 0.0, 0.0, -1.0, 0.0, 0.0, -1.0, 0.0, 0.0, -1.0, 0.0, 0.0, -1.0, 0.0, 0.0, -1.0, 0.0, -1.0, 0.0, 0.0, -1.0, 0.0, 0.0, -1.0, 0.0, 0.0, -1.0, 0.0, 0.0, -1.0, 0.0, 0.0, -1.0, 0.0, 0.0, 0.0, -1.0, 0.0, 0.0, -1.0, 0.0, 0.0, -1.0, 0.0, 0.0, -1.0, 0.0, 0.0, -1.0, 0.0, 0.0, -1.0, 0.0, -1.0, 0.0, 0.0, -1.0, 0.0, 0.0, -1.0, 0.0, 0.0, -1.0, 0.0, 0.0, -1.0, 0.0, 0.0, -1.0, 0.0, 0.0, 0.0, 1.0, 0.0, 0.0, 1.0, 0.0, 0.0, 1.0, 0.0, 0.0, 1.0, 0.0, 0.0, 1.0, 0.0, 0.0, 1.0, 0.0, -1.0, 0.0, 0.0, -1.0, 0.0, 0.0, -1.0, 0.0, 0.0, -1.0, 0.0, 0.0, -1.0, 0.0, 0.0, -1.0, 0.0, 0.0, -1.0, 2.217e-06, 0.0, -1.0, 2.217e-06, 0.0, -1.0, 2.217e-06, 0.0, -1.0, 0.0, 0.0, -1.0, 0.0, 0.0, -1.0, 0.0, 0.0, -1.0, 0.0, 0.0, -1.0, 0.0, 0.0, -1.0, 0.0, 0.0, -1.0, 0.0, 0.0, -1.0, 0.0, 0.0, -1.0, 0.0, 0.0, -1.0, -1.774e-06, 0.0, -1.0, -1.774e-06, 0.0, -1.0, -1.774e-06, 0.0, -1.0, 0.0, 0.0, -1.0, 0.0, 0.0, -1.0, 0.0, 0.0, 1.0, 0.0, 0.0, 1.0, 0.0, 0.0, 1.0, 0.0, 0.0, 1.0, 0.0, 0.0, 1.0, 0.0, 0.0, 1.0, 0.0, 0.0, -0.7071, 0.0, -0.7071, -0.7071, 0.0, -0.7071, -0.7071, 0.0, -0.7071, -0.7071, 0.0, -0.7071, -0.7071, 0.0, -0.7071, -0.7071, 0.0, -0.7071, 0.0, 0.0, -1.0, 0.0, 0.0, -1.0, 0.0, 0.0, -1.0, 0.0, 0.0, -1.0, 0.0, 0.0, -1.0, 0.0, 0.0, -1.0, 0.0, 0.0, -1.0, 0.0, 0.0, -1.0, 0.0, 0.0, -1.0, 0.0, 0.0, -1.0, 0.0, 0.0, -1.0, 0.0, 0.0, -1.0, 0.0, 0.0, -1.0, 0.0, 0.0, -1.0, 0.0, 0.0, -1.0, 0.0, 0.0, -1.0, 0.0, 0.0, -1.0, 0.0, 0.0, -1.0, 0.0, 0.0, -1.0, 0.0, 0.0, -1.0, 0.0, 0.0, -1.0, 0.0, 0.0, -1.0, 0.0, 0.0, -1.0, 0.0, 0.0, -1.0, 0.0, 0.0, -1.0, 0.0, 0.0, -1.0, 0.0, 0.0, -1.0, 0.0, 0.0, -1.0, 0.0, 0.0, -1.0, 0.0, 0.0, -1.0, 0.0, 0.0, -1.0, 0.0, 0.0, -1.0, 0.0, 0.0, -1.0, 0.0, 0.0, -1.0, 0.0, 0.0, -1.0, 0.0, 0.0, -1.0, 0.0, 0.0, -1.0, 0.0, 0.0, -1.0, 0.0, 0.0, -1.0, 0.0, 0.0, -1.0, 0.0, 0.0, -1.0, 0.0, 0.0, -1.0, -1.0, 0.0, 0.0, -1.0, 0.0, 0.0, -1.0, 0.0, 0.0, -1.0, 0.0, 0.0, -1.0, 0.0, 0.0, -1.0, 0.0, 0.0, 0.0, 0.0, -1.0, 0.0, 0.0, -1.0, 0.0, 0.0, -1.0, 0.0, 0.0, -1.0, 0.0, 0.0, -1.0, 0.0, 0.0, -1.0, 0.0, 0.0, 1.0, 0.0, 0.0, 1.0, 0.0, 0.0, 1.0, 0.0, 0.0, 1.0, 0.0, 0.0, 1.0, 0.0, 0.0, 1.0, -8.87e-07, 0.0, 1.0, -8.87e-07, 0.0, 1.0, -8.87e-07, 0.0, 1.0, 0.0, 0.0, 1.0, 0.0, 0.0, 1.0, 0.0, 0.0, 1.0, 0.0, 0.0, 1.0, 0.0, 0.0, 1.0, 0.0, 0.0, 1.0, 0.0, 0.0, 1.0, 0.0, 0.0, 1.0, 0.0, 0.0, 1.0, 1.774e-06, 0.0, 1.0, 1.774e-06, 0.0, 1.0, 1.774e-06, 0.0, 1.0, 0.0, 0.0, 1.0, 0.0, 0.0, 1.0, 0.0, 0.0, 1.0, 0.0, 0.0, 1.0, 0.0, 0.0, 1.0, 0.0, 0.0, 1.0, 0.0, 0.0, 1.0, 0.0, 0.0, 1.0, 0.0, 0.0, 1.0, -1.0, 0.0, 0.0, -1.0, 0.0, 0.0, -1.0, 0.0, 0.0, -1.0, 0.0, 0.0, -1.0, 0.0, 0.0, -1.0, 0.0, 0.0, 1.0, 0.0, 0.0, 1.0, 0.0, 0.0, 1.0, 0.0, 0.0, 1.0, 0.0, 0.0, 1.0, 0.0, 0.0, 1.0, 0.0, 0.0, 1.0, 0.0, 0.0, 1.0, 0.0, 0.0, 1.0, 0.0, 0.0, 1.0, 0.0, 0.0, 1.0, 0.0, 0.0, 1.0, 0.0, 0.0, 0.0, 0.0, -1.0, 0.0, 0.0, -1.0, 0.0, 0.0, -1.0, 0.0, 0.0, -1.0, 0.0, 0.0, -1.0, 0.0, 0.0, -1.0, -9.313e-07, 0.0, -1.0, -9.313e-07, 0.0, -1.0, -9.313e-07, 0.0, -1.0, 0.0, 0.0, -1.0, 0.0, 0.0, -1.0, 0.0, 0.0, -1.0, 0.0, 0.0, -1.0, 0.0, 0.0, -1.0, 0.0, 0.0, -1.0, 0.0, 0.0, -1.0, 0.0, 0.0, -1.0, 0.0, 0.0, -1.0, 0.0, 0.0, -1.0, 0.0, 0.0, -1.0, 0.0, 0.0, -1.0, 0.0, 0.0, -1.0, 0.0, 0.0, -1.0, 0.0, 0.0, -1.0, 0.0, 1.0, 0.0, 0.0, 1.0, 0.0, 0.0, 1.0, 0.0, 0.0, 1.0, 0.0, 0.0, 1.0, 0.0, 0.0, 1.0, 0.0, -1.0, 0.0, 0.0, -1.0, 0.0, 0.0, -1.0, 0.0, 0.0, -1.0, 0.0, 0.0, -1.0, 0.0, 0.0, -1.0, 0.0, 0.0, 0.0, 1.0, 0.0, 0.0, 1.0, 0.0, 0.0, 1.0, 0.0, 0.0, 1.0, 0.0, 0.0, 1.0, 0.0, 0.0, 1.0, 0.0, 0.0, -1.0, 0.0, 0.0, -1.0, 0.0, 0.0, -1.0, 0.0, 0.0, -1.0, 0.0, 0.0, -1.0, 0.0, 0.0, -1.0, 0.0, 1.0, 0.0, 0.0, 1.0, 0.0, 0.0, 1.0, 0.0, 0.0, 1.0, 0.0, 0.0, 1.0, 0.0, 0.0, 1.0, 0.0, 0.0, 0.0, 0.0, 1.0, 0.0, 0.0, 1.0, 0.0, 0.0, 1.0, 0.0, 0.0, 1.0, 0.0, 0.0, 1.0, 0.0, 0.0, 1.0, 2.328e-06, 0.0, 1.0, 2.328e-06, 0.0, 1.0, 2.328e-06, 0.0, 1.0, 0.0, 0.0, 1.0, 0.0, 0.0, 1.0, 0.0, 0.0, 1.0, 0.0, 0.0, 1.0, 0.0, 0.0, 1.0, 0.0, 0.0, 1.0, 0.0, 0.0, 1.0, 0.0, 0.0, 1.0, 0.0, 0.0, 1.0, -3.725e-06, 0.0, 1.0, -3.725e-06, 0.0, 1.0, -3.725e-06, 0.0, 1.0, 0.0, 0.0, 1.0, 0.0, 0.0, 1.0, 0.0, 0.0, 1.0, 0.7071, 0.0, -0.7071, 0.7071, 0.0, -0.7071, 0.7071, 0.0, -0.7071, 0.7071, 0.0, -0.7071, 0.7071, 0.0, -0.7071, 0.7071, 0.0, -0.7071, 1.0, 0.0, 0.0, 1.0, 0.0, 0.0, 1.0, 0.0, 0.0, 1.0, 0.0, 0.0, 1.0, 0.0, 0.0, 1.0, 0.0, 0.0, -1.0, 0.0, 0.0, -1.0, 0.0, 0.0, -1.0, 0.0, 0.0, -1.0, 0.0, 0.0, -1.0, 0.0, 0.0, -1.0, 0.0, 0.0, -1.0, 0.0, 0.0, -1.0, 0.0, 0.0, -1.0, 0.0, 0.0, 0.7071, 0.0, 0.7071, 0.7071, 0.0, 0.7071, 0.7071, 0.0, 0.7071, 0.7071, 0.0, 0.7071, 0.7071, 0.0, 0.7071, 0.7071, 0.0, 0.7071, 1.0, 0.0, 0.0, 1.0, 0.0, 0.0, 1.0, 0.0, 0.0, 1.0, 0.0, 0.0, 1.0, 0.0, 0.0, 1.0, 0.0, 0.0, 1.0, 0.0, 0.0, 1.0, 0.0, 0.0, 1.0, 0.0, 0.0, 1.0, 4.911e-07, 0.0, 1.0, 4.911e-07, 0.0, 1.0, 4.911e-07, 0.0, 1.0, 0.0, 0.0, 1.0, 0.0, 0.0, 1.0, 0.0, 0.0, -0.7071, 0.0, -0.7071, -0.7071, 0.0, -0.7071, -0.7071, 0.0, -0.7071, -0.7071, 0.0, -0.7071, -0.7071, 0.0, -0.7071, -0.7071, 0.0, -0.7071, 0.0, 0.0, -1.0, 0.0, 0.0, -1.0, 0.0, 0.0, -1.0, 0.0, 0.0, -1.0, 0.0, 0.0, -1.0, 0.0, 0.0, -1.0, 0.0, 0.0, -1.0, 0.0, 0.0, -1.0, 0.0, 0.0, -1.0, 0.0, 0.0, -1.0, 0.0, 0.0, -1.0, 0.0, 0.0, -1.0, -0.7071, 0.0, 0.7071, -0.7071, 0.0, 0.7071, -0.7071, 0.0, 0.7071, -0.7071, 0.0, 0.7071, -0.7071, 0.0, 0.7071, -0.7071, 0.0, 0.7071, 1.0, 0.0, 0.0, 1.0, 0.0, 0.0, 1.0, 0.0, 0.0, 1.0, 0.0, 0.0, 1.0, 0.0, 0.0, 1.0, 0.0, 0.0, 0.0, 0.0, 1.0, 0.0, 0.0, 1.0, 0.0, 0.0, 1.0, 0.0, 0.0, 1.0, 0.0, 0.0, 1.0, 0.0, 0.0, 1.0, -8.87e-07, 0.0, 1.0, -8.87e-07, 0.0, 1.0, -8.87e-07, 0.0, 1.0, 0.0, 0.0, 1.0, 0.0, 0.0, 1.0, 0.0, 0.0, 1.0, 0.0, 0.0, 1.0, 0.0, 0.0, 1.0, 0.0, 0.0, 1.0, 0.0, 0.0, 1.0, 0.0, 0.0, 1.0, 0.0, 0.0, 1.0, 1.774e-06, 0.0, 1.0, 1.774e-06, 0.0, 1.0, 1.774e-06, 0.0, 1.0, 0.0, 0.0, 1.0, 0.0, 0.0, 1.0, 0.0, 0.0, 1.0, 0.0, -1.0, 0.0, 0.0, -1.0, 0.0, 0.0, -1.0, 0.0, 0.0, -1.0, 0.0, 0.0, -1.0, 0.0, 0.0, -1.0, 0.0, 0.0, -1.0, 0.0, 0.0, -1.0, 0.0, 0.0, -1.0, 0.0, 0.0, -1.0, 0.0, 0.0, -1.0, 0.0, 0.0, -1.0, 0.0, 0.0, -1.0, 0.0, 0.0, -1.0, 0.0, 0.0, -1.0, 0.0, 0.0, -1.0, 0.0, 0.0, -1.0, 0.0, 0.0, -1.0, 0.0, 0.0, -1.0, 0.0, 0.0, -1.0, 0.0, 0.0, -1.0, 0.0, 0.0, -1.0, 0.0, 0.0, -1.0, 0.0, 0.0, -1.0, 0.0, 0.0, -1.0, 0.0, 0.0, -1.0, 0.0, 0.0, -1.0, 0.0, 0.0, -1.0, 0.0, 0.0, -1.0, 0.0, 0.0, -1.0, 0.0, 0.0, -1.0, 3.56e-11, 0.0, -1.0, 3.56e-11, 0.0, -1.0, 3.56e-11, 0.0, -1.0, 0.0, 0.0, -1.0, 0.0, 0.0, -1.0, 0.0, 0.0, -1.0, -7.18e-07, 0.0, -1.0, -7.18e-07, 0.0, -1.0, -7.18e-07, 0.0, -1.0, 0.0, 0.0, -1.0, 0.0, 0.0, -1.0, 0.0, 0.0, -1.0, 0.0, 0.0, -1.0, 0.0, 0.0, -1.0, 0.0, 0.0, -1.0, 0.0, 0.0, -1.0, 0.0, 0.0, -1.0, 0.0, 0.0, -1.0, 0.0, 0.0, -1.0, 0.0, 0.0, -1.0, 0.0, 0.0, -1.0, 0.0, 0.0, -1.0, 0.0, 0.0, -1.0, 0.0, 0.0, -1.0, 0.0, 0.0, -1.0, 0.0, 0.0, -1.0, 0.0, 0.0, -1.0, 0.0, 0.0, -1.0, 0.0, 0.0, -1.0, 0.0, 0.0, -1.0, 0.0, 0.0, -1.0, 0.0, 0.0, -1.0, 0.0, 0.0, -1.0, 0.0, 0.0, -1.0, 0.0, 0.0, -1.0, 0.0, 0.0, 0.0, 1.0, 0.0, 0.0, 1.0, 0.0, 0.0, 1.0, 0.0, 0.0, 1.0, 0.0, 0.0, 1.0, 0.0, 0.0, 1.0, -1.0, 0.0, 0.0, -1.0, 0.0, 0.0, -1.0, 0.0, 0.0, -1.0, 2.554e-07, 0.0, -1.0, 2.554e-07, 0.0, -1.0, 2.554e-07, 0.0, -1.0, 0.0, 0.0, -1.0, 0.0, 0.0, -1.0, 0.0, 0.0, 0.0, 1.0, 0.0, 0.0, 1.0, 0.0, 0.0, 1.0, 0.0, 0.0, 1.0, 0.0, 0.0, 1.0, 0.0, 0.0, 1.0, 0.0, -0.7071, 0.0, -0.7071, -0.7071, 0.0, -0.7071, -0.7071, 0.0, -0.7071, -0.7071, 0.0, -0.7071, -0.7071, 0.0, -0.7071, -0.7071, 0.0, -0.7071, 0.0, 0.0, -1.0, 0.0, 0.0, -1.0, 0.0, 0.0, -1.0, 0.0, 0.0, -1.0, 0.0, 0.0, -1.0, 0.0, 0.0, -1.0, -1.0, 0.0, 0.0, -1.0, 0.0, 0.0, -1.0, 0.0, 0.0, -1.0, 0.0, 0.0, -1.0, 0.0, 0.0, -1.0, 0.0, 0.0, 0.7071, 0.0, 0.7071, 0.7071, 0.0, 0.7071, 0.7071, 0.0, 0.7071, 0.7071, 0.0, 0.7071, 0.7071, 0.0, 0.7071, 0.7071, 0.0, 0.7071, 0.7071, 0.0, -0.7071, 0.7071, 0.0, -0.7071, 0.7071, 0.0, -0.7071, 0.7071, 0.0, -0.7071, 0.7071, 0.0, -0.7071, 0.7071, 0.0, -0.7071, 0.7071, 0.0, -0.7071, 0.7071, 0.0, -0.7071, 0.7071, 0.0, -0.7071, 0.7071, 0.0, -0.7071, 0.7071, 0.0, -0.7071, 0.7071, 0.0, -0.7071, 0.0, -1.0, 0.0, 0.0, -1.0, 0.0, 0.0, -1.0, 0.0, 0.0, -1.0, 0.0, 0.0, -1.0, 0.0, 0.0, -1.0, 0.0, 0.7071, 0.0, -0.7071, 0.7071, 0.0, -0.7071, 0.7071, 0.0, -0.7071, 0.7071, 0.0, -0.7071, 0.7071, 0.0, -0.7071, 0.7071, 0.0, -0.7071, 0.0, 1.0, 0.0, 0.0, 1.0, 0.0, 0.0, 1.0, 0.0, 0.0, 1.0, 0.0, 0.0, 1.0, 0.0, 0.0, 1.0, 0.0, 1.0, 0.0, 0.0, 1.0, 0.0, 0.0, 1.0, 0.0, 0.0, 1.0, 0.0, 0.0, 1.0, 0.0, 0.0, 1.0, 0.0, 0.0, -0.7071, 0.0, -0.7071, -0.7071, 0.0, -0.7071, -0.7071, 0.0, -0.7071, -0.7071, 0.0, -0.7071, -0.7071, 0.0, -0.7071, -0.7071, 0.0, -0.7071, -1.0, 0.0, 0.0, -1.0, 0.0, 0.0, -1.0, 0.0, 0.0, -1.0, 0.0, 0.0, -1.0, 0.0, 0.0, -1.0, 0.0, 0.0, -1.0, -1.863e-06, 0.0, -1.0, -1.863e-06, 0.0, -1.0, -1.863e-06, 0.0, -1.0, 0.0, 0.0, -1.0, 0.0, 0.0, -1.0, 0.0, 0.0, -1.0, 0.0, 0.0, -1.0, 0.0, 0.0, -1.0, 0.0, 0.0, -1.0, -2.661e-06, 0.0, -1.0, -2.661e-06, 0.0, -1.0, -2.661e-06, 0.0, -1.0, 3.725e-06, 0.0, -1.0, 3.725e-06, 0.0, -1.0, 3.725e-06, 0.0, -1.0, 0.0, 0.0, -1.0, 0.0, 0.0, -1.0, 0.0, 0.0, 0.0, 1.0, 0.0, 0.0, 1.0, 0.0, 0.0, 1.0, 0.0, 0.0, 1.0, 0.0, 0.0, 1.0, 0.0, 0.0, 1.0, 0.0, 0.0, 0.0, 1.0, 0.0, 0.0, 1.0, 0.0, 0.0, 1.0, -2.661e-06, 0.0, 1.0, -2.661e-06, 0.0, 1.0, -2.661e-06, 0.0, 1.0, 2.328e-06, 0.0, 1.0, 2.328e-06, 0.0, 1.0, 2.328e-06, 0.0, 1.0, 0.0, 0.0, 1.0, 0.0, 0.0, 1.0, 0.0, 0.0, 1.0, 0.0, 0.0, 1.0, 0.0, 0.0, 1.0, 0.0, 0.0, 1.0, 2.661e-06, 0.0, 1.0, 2.661e-06, 0.0, 1.0, 2.661e-06, 0.0, 1.0, -3.725e-06, 0.0, 1.0, -3.725e-06, 0.0, 1.0, -3.725e-06, 0.0, 1.0, 0.0, 0.0, 1.0, 0.0, 0.0, 1.0, 0.0, 0.0, 1.0, 0.7071, 0.0, -0.7071, 0.7071, 0.0, -0.7071, 0.7071, 0.0, -0.7071, 0.7071, 0.0, -0.7071, 0.7071, 0.0, -0.7071, 0.7071, 0.0, -0.7071, -0.7071, 0.0, 0.7071, -0.7071, 0.0, 0.7071, -0.7071, 0.0, 0.7071, -0.7071, 0.0, 0.7071, -0.7071, 0.0, 0.7071, -0.7071, 0.0, 0.7071, 0.7071, 0.0, 0.7071, 0.7071, 0.0, 0.7071, 0.7071, 0.0, 0.7071, 0.7071, 0.0, 0.7071, 0.7071, 0.0, 0.7071, 0.7071, 0.0, 0.7071, -0.7071, 0.0, -0.7071, -0.7071, 0.0, -0.7071, -0.7071, 0.0, -0.7071, -0.7071, 0.0, -0.7071, -0.7071, 0.0, -0.7071, -0.7071, 0.0, -0.7071, -0.7071, 0.0, -0.7071, -0.7071, 0.0, -0.7071, -0.7071, 0.0, -0.7071, -0.7071, 0.0, -0.7071, -0.7071, 0.0, -0.7071, -0.7071, 0.0, -0.7071, -1.0, 0.0, 0.0, -1.0, 0.0, 0.0, -1.0, 0.0, 0.0, -1.0, 0.0, 0.0, -1.0, 0.0, 0.0, -1.0, 0.0, 0.0, -1.0, 0.0, 0.0, -1.0, 0.0, 0.0, -1.0, 0.0, 0.0, -1.0, 0.0, 0.0, -1.0, 0.0, 0.0, -1.0, 0.0, 0.0, -1.0, 0.0, 0.0, -1.0, 0.0, 0.0, -1.0, 0.0, 0.0, -1.0, 0.0, 0.0, -1.0, 0.0, 0.0, -1.0, 0.0, 0.0, -1.0, 2.217e-06, 0.0, -1.0, 2.217e-06, 0.0, -1.0, 2.217e-06, 0.0, -1.0, 0.0, 0.0, -1.0, 0.0, 0.0, -1.0, 0.0, 0.0, -1.0, 0.0, 0.0, -1.0, 0.0, 0.0, -1.0, 0.0, 0.0, -1.0, 0.0, 0.0, -1.0, 0.0, 0.0, -1.0, 0.0, 0.0, -1.0, -1.774e-06, 0.0, -1.0, -1.774e-06, 0.0, -1.0, -1.774e-06, 0.0, -1.0, 0.0, 0.0, -1.0, 0.0, 0.0, -1.0, 0.0, 0.0, 0.7071, 0.0, -0.7071, 0.7071, 0.0, -0.7071, 0.7071, 0.0, -0.7071, 0.7071, 0.0, -0.7071, 0.7071, 0.0, -0.7071, 0.7071, 0.0, -0.7071, -1.0, 0.0, 0.0, -1.0, 0.0, 0.0, -1.0, 0.0, 0.0, -1.0, 0.0, 0.0, -1.0, 0.0, 0.0, -1.0, 0.0, 0.0, -1.0, -1.863e-06, 0.0, -1.0, -1.863e-06, 0.0, -1.0, -1.863e-06, 0.0, -1.0, 0.0, 0.0, -1.0, 0.0, 0.0, -1.0, 0.0, 0.0, -1.0, 0.0, 0.0, -1.0, 0.0, 0.0, -1.0, 0.0, 0.0, -1.0, -2.661e-06, 0.0, -1.0, -2.661e-06, 0.0, -1.0, -2.661e-06, 0.0, -1.0, 3.725e-06, 0.0, -1.0, 3.725e-06, 0.0, -1.0, 3.725e-06, 0.0, -1.0, 0.0, 0.0, -1.0, 0.0, 0.0, -1.0, 0.0, 0.0, 0.0, 0.0, 1.0, 0.0, 0.0, 1.0, 0.0, 0.0, 1.0, 0.0, 0.0, 1.0, 0.0, 0.0, 1.0, 0.0, 0.0, 1.0, 0.0, 0.0, 1.0, 0.0, 0.0, 1.0, 0.0, 0.0, 1.0, 0.0, 0.0, 1.0, 0.0, 0.0, 1.0, 0.0, 0.0, 1.0, 0.0, 0.0, -1.0, 0.0, 0.0, -1.0, 0.0, 0.0, -1.0, 0.0, 0.0, -1.0, 0.0, 0.0, -1.0, 0.0, 0.0, -1.0, 1.0, 0.0, 0.0, 1.0, 0.0, 0.0, 1.0, 0.0, 0.0, 1.0, 0.0, 0.0, 1.0, 0.0, 0.0, 1.0, 0.0, 0.0, -1.0, 0.0, 0.0, -1.0, 0.0, 0.0, -1.0, 0.0, 0.0, -1.0, 0.0, 0.0, -1.0, 0.0, 0.0, -1.0, 0.0, 0.0, 0.0, 0.0, 1.0, 0.0, 0.0, 1.0, 0.0, 0.0, 1.0, 0.0, 0.0, 1.0, 0.0, 0.0, 1.0, 0.0, 0.0, 1.0, 0.0, 1.0, 0.0, 0.0, 1.0, 0.0, 0.0, 1.0, 0.0, 0.0, 1.0, 0.0, 0.0, 1.0, 0.0, 0.0, 1.0, 0.0, 0.0, 0.0, -1.0, 0.0, 0.0, -1.0, 0.0, 0.0, -1.0, 0.0, 0.0, -1.0, 0.0, 0.0, -1.0, 0.0, 0.0, -1.0, 0.0, 0.0, 1.0, 0.0, 0.0, 1.0, 0.0, 0.0, 1.0, 0.0, 0.0, 1.0, 0.0, 0.0, 1.0, 0.0, 0.0, 1.0, -0.7071, 0.0, 0.7071, -0.7071, 0.0, 0.7071, -0.7071, 0.0, 0.7071, -0.7071, 0.0, 0.7071, -0.7071, 0.0, 0.7071, -0.7071, 0.0, 0.7071, 0.0, 0.0, 1.0, 0.0, 0.0, 1.0, 0.0, 0.0, 1.0, 0.0, 0.0, 1.0, 0.0, 0.0, 1.0, 0.0, 0.0, 1.0, 0.7071, 0.0, -0.7071, 0.7071, 0.0, -0.7071, 0.7071, 0.0, -0.7071, 0.7071, 0.0, -0.7071, 0.7071, 0.0, -0.7071, 0.7071, 0.0, -0.7071, 0.0, 0.0, -1.0, 0.0, 0.0, -1.0, 0.0, 0.0, -1.0, 0.0, 0.0, -1.0, 0.0, 0.0, -1.0, 0.0, 0.0, -1.0, -0.7071, 0.0, -0.7071, -0.7071, 0.0, -0.7071, -0.7071, 0.0, -0.7071, -0.7071, 0.0, -0.7071, -0.7071, 0.0, -0.7071, -0.7071, 0.0, -0.7071, -0.7071, 0.0, -0.7071, -0.7071, 0.0, -0.7071, -0.7071, 0.0, -0.7071, -0.7071, 0.0, -0.7071, -0.7071, 0.0, -0.7071, -0.7071, 0.0, -0.7071, -1.0, 0.0, 0.0, -1.0, 0.0, 0.0, -1.0, 0.0, 0.0, -1.0, 1.49e-06, 0.0, -1.0, 1.49e-06, 0.0, -1.0, 1.49e-06, 0.0, -1.0, -1.863e-07, 0.0, -1.0, -1.863e-07, 0.0, -1.0, -1.863e-07, 0.0, -1.0, 0.0, 0.0, -1.0, 0.0, 0.0, -1.0, 0.0, 0.0, -1.0, 0.0, 0.0, -1.0, 0.0, 0.0, -1.0, 0.0, 0.0, -1.0, 0.0, 0.0, -1.0, 0.0, 0.0, -1.0, 0.0, 0.0, -1.0, 0.0, 0.0, -1.0, 0.0, 0.0, -1.0, 0.0, 0.0, -1.0, 0.0, 0.0, -1.0, 0.0, 0.0, -1.0, 0.0, 0.0, -1.0, 0.0, 0.0, -1.0, 0.0, 0.0, -1.0, 0.0, 0.0, 0.0, 0.0, -1.0, 0.0, 0.0, -1.0, 0.0, 0.0, -1.0, 0.0, 0.0, -1.0, 0.0, 0.0, -1.0, 0.0, 0.0, -1.0, 0.0, 0.0, -1.0, 0.0, 0.0, -1.0, 0.0, 0.0, -1.0, 0.0, 0.0, -1.0, 0.0, 0.0, -1.0, 0.0, 0.0, -1.0, 0.7071, 0.0, -0.7071, 0.7071, 0.0, -0.7071, 0.7071, 0.0, -0.7071, 0.7071, 0.0, -0.7071, 0.7071, 0.0, -0.7071, 0.7071, 0.0, -0.7071, 0.7071, 0.0, -0.7071, 0.7071, 0.0, -0.7071, 0.7071, 0.0, -0.7071, 0.7071, 0.0, -0.7071, 0.7071, 0.0, -0.7071, 0.7071, 0.0, -0.7071, 0.0, 0.0, -1.0, 0.0, 0.0, -1.0, 0.0, 0.0, -1.0, 0.0, 0.0, -1.0, 0.0, 0.0, -1.0, 0.0, 0.0, -1.0, 0.7071, 0.0, -0.7071, 0.7071, 0.0, -0.7071, 0.7071, 0.0, -0.7071, 0.7071, 0.0, -0.7071, 0.7071, 0.0, -0.7071, 0.7071, 0.0, -0.7071, 0.7071, 0.0, -0.7071, 0.7071, 0.0, -0.7071, 0.7071, 0.0, -0.7071, 0.7071, 0.0, -0.7071, 0.7071, 0.0, -0.7071, 0.7071, 0.0, -0.7071, 0.7071, 0.0, -0.7071, 0.7071, 0.0, -0.7071, 0.7071, 0.0, -0.7071, 0.7071, 0.0, -0.7071, 0.7071, 0.0, -0.7071, 0.7071, 0.0, -0.7071, 0.7071, 0.0, -0.7071, 0.7071, 0.0, -0.7071, 0.7071, 0.0, -0.7071, 0.7071, 0.0, -0.7071, 0.7071, 0.0, -0.7071, 0.7071, 0.0, -0.7071, 1.0, 0.0, 0.0, 1.0, 0.0, 0.0, 1.0, 0.0, 0.0, 1.0, 0.0, 0.0, 1.0, 0.0, 0.0, 1.0, 0.0, 0.0, -1.0, 0.0, 0.0, -1.0, 0.0, 0.0, -1.0, 0.0, 0.0, -1.0, 1.49e-06, 0.0, -1.0, 1.49e-06, 0.0, -1.0, 1.49e-06, 0.0, -1.0, 0.0, 0.0, -1.0, 0.0, 0.0, -1.0, 0.0, 0.0, -1.0, 0.0, 0.0, -1.0, 0.0, 0.0, -1.0, 0.0, 0.0, -1.0, -3.725e-07, 0.0, -1.0, -3.725e-07, 0.0, -1.0, -3.725e-07, 0.0, -1.0, 0.0, 0.0, -1.0, 0.0, 0.0, -1.0, 0.0, 0.0, -1.0, 0.0, 0.0, -1.0, 0.0, 0.0, -1.0, 0.0, 0.0, -1.0, 0.0, 0.0, -1.0, 0.0, 0.0, -1.0, 0.0, 0.0, -0.7071, 0.0, -0.7071, -0.7071, 0.0, -0.7071, -0.7071, 0.0, -0.7071, -0.7071, 0.0, -0.7071, -0.7071, 0.0, -0.7071, -0.7071, 0.0, -0.7071, -0.7071, 0.0, -0.7071, -0.7071, 0.0, -0.7071, -0.7071, 0.0, -0.7071, -0.7071, 0.0, -0.7071, -0.7071, 0.0, -0.7071, -0.7071, 0.0, -0.7071, 1.0, 0.0, 0.0, 1.0, 0.0, 0.0, 1.0, 0.0, 0.0, 1.0, 0.0, 0.0, 1.0, 0.0, 0.0, 1.0, 0.0, 0.0, 1.0, 0.0, 0.0, 1.0, 0.0, 0.0, 1.0, 0.0, 0.0, 0.0, 0.0, 1.0, 0.0, 0.0, 1.0, 0.0, 0.0, 1.0, 0.0, 0.0, 1.0, 0.0, 0.0, 1.0, 0.0, 0.0, 1.0, 3.725e-07, 0.0, 1.0, 3.725e-07, 0.0, 1.0, 3.725e-07, 0.0, 1.0, 0.0, 0.0, 1.0, 0.0, 0.0, 1.0, 0.0, 0.0, 1.0, 8.515e-08, 0.0, 1.0, 8.515e-08, 0.0, 1.0, 8.515e-08, 0.0, 1.0, 0.0, 0.0, 1.0, 0.0, 0.0, 1.0, 0.0, 0.0, 1.0, -1.49e-07, 0.0, 1.0, -1.49e-07, 0.0, 1.0, -1.49e-07, 0.0, 1.0, 0.0, 0.0, 1.0, 0.0, 0.0, 1.0, 0.0, 0.0, 1.0, 0.0, 0.0, -1.0, 0.0, 0.0, -1.0, 0.0, 0.0, -1.0, 0.0, 0.0, -1.0, 0.0, 0.0, -1.0, 0.0, 0.0, -1.0, 0.7071, 0.0, -0.7071, 0.7071, 0.0, -0.7071, 0.7071, 0.0, -0.7071, 0.7071, 0.0, -0.7071, 0.7071, 0.0, -0.7071, 0.7071, 0.0, -0.7071, 0.7071, 0.0, -0.7071, 0.7071, 0.0, -0.7071, 0.7071, 0.0, -0.7071, 0.7071, 0.0, -0.7071, 0.7071, 0.0, -0.7071, 0.7071, 0.0, -0.7071, -0.7071, 0.0, -0.7071, -0.7071, 0.0, -0.7071, -0.7071, 0.0, -0.7071, -0.7071, 0.0, -0.7071, -0.7071, 0.0, -0.7071, -0.7071, 0.0, -0.7071, -0.7071, 0.0, -0.7071, -0.7071, 0.0, -0.7071, -0.7071, 0.0, -0.7071, -0.7071, 0.0, -0.7071, -0.7071, 0.0, -0.7071, -0.7071, 0.0, -0.7071, 0.0, 0.0, 1.0, 0.0, 0.0, 1.0, 0.0, 0.0, 1.0, 0.0, 0.0, 1.0, 0.0, 0.0, 1.0, 0.0, 0.0, 1.0, 3.725e-07, 0.0, 1.0, 3.725e-07, 0.0, 1.0, 3.725e-07, 0.0, 1.0, 0.0, 0.0, 1.0, 0.0, 0.0, 1.0, 0.0, 0.0, 1.0, 8.515e-08, 0.0, 1.0, 8.515e-08, 0.0, 1.0, 8.515e-08, 0.0, 1.0, 0.0, 0.0, 1.0, 0.0, 0.0, 1.0, 0.0, 0.0, 1.0, 0.0, 0.0, 1.0, 0.0, 0.0, 1.0, 0.0, 0.0, 1.0, 0.0, 0.0, 1.0, 0.0, 0.0, 1.0, 0.0, 0.0, 1.0, 0.0, 0.0, -1.0, 0.0, 0.0, -1.0, 0.0, 0.0, -1.0, 0.0, 0.0, -1.0, 0.0, 0.0, -1.0, 0.0, 0.0, -1.0, 0.0, 0.0, -1.0, 0.0, 0.0, -1.0, 0.0, 0.0, -1.0, 0.0, 0.0, -1.0, 0.0, 0.0, -1.0, 0.0, 0.0, -1.0, -0.7071, 0.0, -0.7071, -0.7071, 0.0, -0.7071, -0.7071, 0.0, -0.7071, -0.7071, 0.0, -0.7071, -0.7071, 0.0, -0.7071, -0.7071, 0.0, -0.7071, -0.7071, 0.0, -0.7071, -0.7071, 0.0, -0.7071, -0.7071, 0.0, -0.7071, -0.7071, 0.0, -0.7071, -0.7071, 0.0, -0.7071, -0.7071, 0.0, -0.7071, 0.0, 0.0, -1.0, 0.0, 0.0, -1.0, 0.0, 0.0, -1.0, 0.0, 0.0, -1.0, 0.0, 0.0, -1.0, 0.0, 0.0, -1.0, 0.0, 0.0, -1.0, 0.0, 0.0, -1.0, 0.0, 0.0, -1.0, -2.759e-06, 0.0, -1.0, -2.759e-06, 0.0, -1.0, -2.759e-06, 0.0, -1.0, 2.794e-06, 0.0, -1.0, 2.794e-06, 0.0, -1.0, 2.794e-06, 0.0, -1.0, 0.0, 0.0, -1.0, 0.0, 0.0, -1.0, 0.0, 0.0, -1.0, 0.0, 0.0, -1.0, 0.0, 0.0, -1.0, 0.0, 0.0, -1.0, 2.759e-06, 0.0, -1.0, 2.759e-06, 0.0, -1.0, 2.759e-06, 0.0, -1.0, -3.725e-06, 0.0, -1.0, -3.725e-06, 0.0, -1.0, -3.725e-06, 0.0, -1.0, 0.0, 0.0, -1.0, 0.0, 0.0, -1.0, 0.0, 0.0, -1.0, 1.0, 0.0, 0.0, 1.0, 0.0, 0.0, 1.0, 0.0, 0.0, 1.0, 0.0, 0.0, 1.0, 0.0, 0.0, 1.0, 0.0, 0.0, 0.0, 0.0, -1.0, 0.0, 0.0, -1.0, 0.0, 0.0, -1.0, 0.0, 0.0, -1.0, 0.0, 0.0, -1.0, 0.0, 0.0, -1.0, 0.0, 0.0, -1.0, 0.0, 0.0, -1.0, 0.0, 0.0, -1.0, 2.291e-09, -4.777e-05, -1.0, -2.291e-09, 4.777e-05, -1.0, 2.291e-09, -4.777e-05, -1.0, 2.291e-09, -4.777e-05, -1.0, -2.291e-09, 4.777e-05, -1.0, 2.291e-09, -4.777e-05, -1.0, 2.291e-09, -4.777e-05, -1.0, -2.291e-09, 4.777e-05, -1.0, 2.291e-09, -4.777e-05, -1.0, 0.0, 0.0, -1.0, 0.0, 0.0, -1.0, 0.0, 0.0, -1.0, 0.0, 0.0, -1.0, 0.0, 0.0, -1.0, 0.0, 0.0, -1.0, -2.759e-06, 0.0, -1.0, -2.759e-06, 0.0, -1.0, -2.759e-06, 0.0, -1.0, 2.794e-06, 0.0, -1.0, 2.794e-06, 0.0, -1.0, 2.794e-06, 0.0, -1.0, 0.0, 0.0, -1.0, 0.0, 0.0, -1.0, 0.0, 0.0, -1.0, 0.0, 0.0, -1.0, 0.0, 0.0, -1.0, 0.0, 0.0, -1.0, 3.004e-07, 0.0, -1.0, 3.004e-07, 0.0, -1.0, 3.004e-07, 0.0, -1.0, 2.759e-06, 0.0, -1.0, 2.759e-06, 0.0, -1.0, 2.759e-06, 0.0, -1.0, -3.725e-06, 0.0, -1.0, -3.725e-06, 0.0, -1.0, -3.725e-06, 0.0, -1.0, 0.0, 0.0, -1.0, 0.0, 0.0, -1.0, 0.0, 0.0, -1.0, 0.0, 0.0, -1.0, 0.0, 0.0, -1.0, 0.0, 0.0, -1.0, 0.0, 0.0, -1.0, 0.0, 0.0, -1.0, 0.0, 0.0, -1.0, -4.049e-07, 0.0, -1.0, -4.049e-07, 0.0, -1.0, -4.049e-07, 0.0, -1.0, 0.0, 0.0, -1.0, 0.0, 0.0, -1.0, 0.0, 0.0, -1.0, 0.0, 0.0, -1.0, 0.0, 0.0, -1.0, 0.0, 0.0, -1.0, 0.0, 0.0, -1.0, 0.0, 0.0, -1.0, 0.0, 0.0, -1.0, 0.0, 0.0, -1.0, 0.0, 0.0, -1.0, 0.0, 0.0, -1.0, 0.0, 0.0, -1.0, 0.0, 0.0, -1.0, 0.0, 0.0, -1.0, 0.0, 0.0, -1.0, 0.0, 0.0, -1.0, 0.0, 0.0, -1.0, 0.0, 0.0, -1.0, 0.0, 0.0, -1.0, 0.0, 0.0, -1.0, 0.0, 0.0, -1.0, 0.0, 0.0, -1.0, 0.0, 0.0, -1.0, 0.0, 0.0, -1.0, 0.0, 0.0, -1.0, 0.0, 0.0, -1.0, 2.291e-09, -4.777e-05, -1.0, -2.291e-09, 4.777e-05, -1.0, -2.291e-09, 4.777e-05, -1.0, 0.0, 0.0, -1.0, 0.0, 0.0, -1.0, 0.0, 0.0, -1.0, 0.0, 0.0, -1.0, 0.0, 0.0, -1.0, 0.0, 0.0, -1.0, -1.0, 0.0, 0.0, -1.0, 0.0, 0.0, -1.0, 0.0, 0.0, -1.0, 0.0, 0.0, -1.0, 0.0, 0.0, -1.0, 0.0, 0.0, 0.0, 0.0, 1.0, 0.0, 0.0, 1.0, 0.0, 0.0, 1.0, 0.0, 0.0, 1.0, 0.0, 0.0, 1.0, 0.0, 0.0, 1.0, 0.0, 1.0, 0.0, 0.0, 1.0, 0.0, 0.0, 1.0, 0.0, 0.0, 1.0, 0.0, 0.0, 1.0, 0.0, 0.0, 1.0, 0.0, 0.0, 1.0, -2.129e-07, 0.0, 1.0, -2.129e-07, 0.0, 1.0, -2.129e-07, 0.0, 1.0, 2.349e-07, 0.0, 1.0, 2.349e-07, 0.0, 1.0, 2.349e-07, 0.0, 1.0, 1.81e-06, 0.0, 1.0, 1.81e-06, 0.0, 1.0, 1.81e-06, 0.0, 1.0, 7.709e-07, 0.0, 1.0, 7.709e-07, 0.0, 1.0, 7.709e-07, 0.0, 1.0, 0.0, 0.0, 1.0, 0.0, 0.0, 1.0, 0.0, 0.0, 1.0, 0.0, 0.0, 1.0, 0.0, 0.0, 1.0, 0.0, 0.0, 1.0, 0.0, 0.0, 1.0, 0.0, 0.0, 1.0, 0.0, 0.0, 1.0, 0.0, 0.0, 1.0, 0.0, 0.0, 1.0, 0.0])] * 3)])

# ---- objects
ob_light = bpy.data.objects.new('Light', light_light)
ob_camera = bpy.data.objects.new('Camera', cam_camera)
ob_window = bpy.data.objects.new('Window', me_small_buildinga_002)
ob_building = bpy.data.objects.new('Building', me_small_buildinga)

# ---- transforms, parenting, visibility, modifiers, constraints
ob_light.location = (4.076, 1.005, 5.904)
ob_light.rotation_euler = (0.6503, 0.05522, 1.866)
ob_light.lock_rotations_4d = False
ob_light.empty_display_type = 'ARROWS'
ob_light.color = (0.0, 0.0, 0.0, 0.0)
ob_light.lineart.crease_threshold = 0.0
ob_camera.location = (7.359, -6.926, 4.958)
ob_camera.rotation_euler = (1.109, 0.0, 0.8149)
ob_camera.lock_rotations_4d = False
ob_camera.empty_display_type = 'ARROWS'
ob_camera.color = (0.0, 0.0, 0.0, 0.0)
ob_camera.display_type = 'WIRE'
ob_camera.lineart.crease_threshold = 0.0
ob_window.location = (-0.2621, 0.0, 0.954)
ob_window.rotation_euler = (1.571, -0.0, 0.0)
ob_building.location = (0.0, 0.0, 0.0)
ob_building.rotation_euler = (1.571, -0.0, 0.01885)

# ---- collection membership
col_collection.objects.link(ob_light)
col_collection.objects.link(ob_camera)
col_collection.objects.link(ob_window)
col_collection.objects.link(ob_building)

# ---- scene / render settings (as saved in the file)
scene.camera = ob_camera
scene.frame_start = 1; scene.frame_end = 250; scene.frame_set(2)
scene.render.engine = 'BLENDER_EEVEE_NEXT'
bpy.context.view_layer.update()
